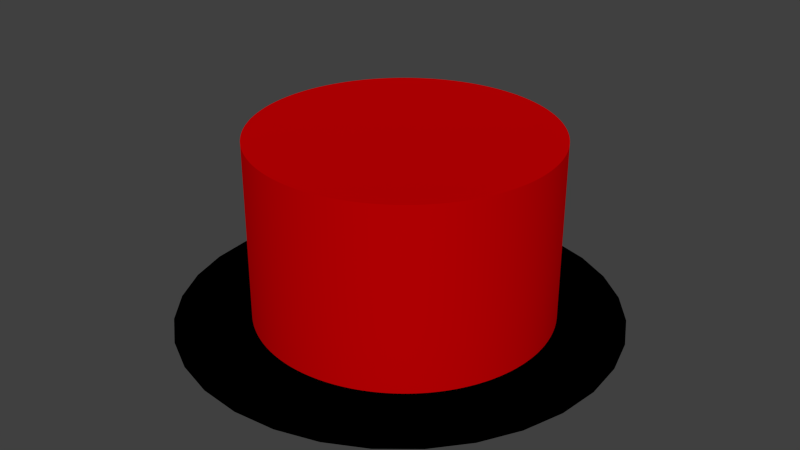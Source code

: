 # Source: Red_button.blend  (saved by Blender 2.76.0; exported with 4.5.12 LTS)
import bpy
from mathutils import Matrix  # noqa: F401  (used for matrix-valued properties, if any)

bpy.ops.wm.read_factory_settings(use_empty=True)
scene = bpy.context.scene
scene.name = 'Scene'

# ---- collections
col_collection_1 = bpy.data.collections.new('Collection 1'); scene.collection.children.link(col_collection_1)

# ---- materials (node trees are filled in below, after node groups)
mat_material_001 = bpy.data.materials.new('Material.001')
mat_material_001.alpha_threshold = 0.0
mat_material_001.roughness = 0.5
mat_material_002 = bpy.data.materials.new('Material.002')
mat_material_002.alpha_threshold = 0.0
mat_material_002.roughness = 0.5

# ---- material node trees
mat_material_001.use_nodes = True; mat_material_001.node_tree.nodes.clear()
_N = mat_material_001.node_tree.nodes; _L = mat_material_001.node_tree.links
n0 = _N.new('ShaderNodeOutputMaterial'); n0.name = 'Material Output'; n0.location = (300, 300)
n1 = _N.new('ShaderNodeMixShader'); n1.name = 'Mix Shader'; n1.location = (10, 300)
n2 = _N.new('ShaderNodeBsdfDiffuse'); n2.name = 'Diffuse BSDF'; n2.location = (-190, 200)
n2.inputs[0].default_value = (0.8, 0.0, 0.0, 1.0)
n3 = _N.new('ShaderNodeBsdfAnisotropic'); n3.name = 'Glossy BSDF'; n3.location = (-190, 100)
n3.distribution = 'GGX'
n3.inputs[0].default_value = (0.8, 0.0, 0.003821, 1.0)
n3.inputs[1].default_value = 0.9526
_L.new(n1.outputs[0], n0.inputs[0])
_L.new(n2.outputs[0], n1.inputs[1])
_L.new(n3.outputs[0], n1.inputs[2])
n0.is_active_output = True
mat_material_002.use_nodes = True; mat_material_002.node_tree.nodes.clear()
_N = mat_material_002.node_tree.nodes; _L = mat_material_002.node_tree.links
n0 = _N.new('ShaderNodeOutputMaterial'); n0.name = 'Material Output'; n0.location = (300, 300)
n1 = _N.new('ShaderNodeBsdfDiffuse'); n1.name = 'Diffuse BSDF'; n1.location = (10, 300)
n1.inputs[0].default_value = (0.0, 0.0, 0.0, 1.0)
_L.new(n1.outputs[0], n0.inputs[0])
n0.is_active_output = True

# ---- world
world_world = bpy.data.worlds.new('World'); scene.world = world_world
world_world.color = (0.05088, 0.05088, 0.05088)
world_world.use_sun_shadow = False
world_world.sun_shadow_jitter_overblur = 0.0
world_world.cycles.sampling_method = 'MANUAL'
world_world.cycles.sample_map_resolution = 256

# ---- meshes
me_cylinder_003 = bpy.data.meshes.new('Cylinder.003')
me_cylinder_003.from_pydata([(0.0, 1.0, -1.0), (0.0, 1.0, 0.2204), (0.006283, 1.0, -1.0), (0.006283, 1.0, 0.2204), (0.01257, 0.9999, -1.0), (0.01257, 0.9999, 0.2204), (0.01885, 0.9998, -1.0), (0.01885, 0.9998, 0.2204), (0.02513, 0.9997, -1.0), (0.02513, 0.9997, 0.2204), (0.03141, 0.9995, -1.0), (0.03141, 0.9995, 0.2204), (0.03769, 0.9993, -1.0), (0.03769, 0.9993, 0.2204), (0.04397, 0.999, -1.0), (0.04397, 0.999, 0.2204), (0.05024, 0.9987, -1.0), (0.05024, 0.9987, 0.2204), (0.05652, 0.9984, -1.0), (0.05652, 0.9984, 0.2204), (0.06279, 0.998, -1.0), (0.06279, 0.998, 0.2204), (0.06906, 0.9976, -1.0), (0.06906, 0.9976, 0.2204), (0.07533, 0.9972, -1.0), (0.07533, 0.9972, 0.2204), (0.08159, 0.9967, -1.0), (0.08159, 0.9967, 0.2204), (0.08785, 0.9961, -1.0), (0.08785, 0.9961, 0.2204), (0.09411, 0.9956, -1.0), (0.09411, 0.9956, 0.2204), (0.1004, 0.995, -1.0), (0.1004, 0.995, 0.2204), (0.1066, 0.9943, -1.0), (0.1066, 0.9943, 0.2204), (0.1129, 0.9936, -1.0), (0.1129, 0.9936, 0.2204), (0.1191, 0.9929, -1.0), (0.1191, 0.9929, 0.2204), (0.1253, 0.9921, -1.0), (0.1253, 0.9921, 0.2204), (0.1316, 0.9913, -1.0), (0.1316, 0.9913, 0.2204), (0.1378, 0.9905, -1.0), (0.1378, 0.9905, 0.2204), (0.144, 0.9896, -1.0), (0.144, 0.9896, 0.2204), (0.1502, 0.9887, -1.0), (0.1502, 0.9887, 0.2204), (0.1564, 0.9877, -1.0), (0.1564, 0.9877, 0.2204), (0.1626, 0.9867, -1.0), (0.1626, 0.9867, 0.2204), (0.1688, 0.9856, -1.0), (0.1688, 0.9856, 0.2204), (0.175, 0.9846, -1.0), (0.175, 0.9846, 0.2204), (0.1812, 0.9834, -1.0), (0.1812, 0.9834, 0.2204), (0.1874, 0.9823, -1.0), (0.1874, 0.9823, 0.2204), (0.1935, 0.9811, -1.0), (0.1935, 0.9811, 0.2204), (0.1997, 0.9799, -1.0), (0.1997, 0.9799, 0.2204), (0.2059, 0.9786, -1.0), (0.2059, 0.9786, 0.2204), (0.212, 0.9773, -1.0), (0.212, 0.9773, 0.2204), (0.2181, 0.9759, -1.0), (0.2181, 0.9759, 0.2204), (0.2243, 0.9745, -1.0), (0.2243, 0.9745, 0.2204), (0.2304, 0.9731, -1.0), (0.2304, 0.9731, 0.2204), (0.2365, 0.9716, -1.0), (0.2365, 0.9716, 0.2204), (0.2426, 0.9701, -1.0), (0.2426, 0.9701, 0.2204), (0.2487, 0.9686, -1.0), (0.2487, 0.9686, 0.2204), (0.2548, 0.967, -1.0), (0.2548, 0.967, 0.2204), (0.2608, 0.9654, -1.0), (0.2608, 0.9654, 0.2204), (0.2669, 0.9637, -1.0), (0.2669, 0.9637, 0.2204), (0.273, 0.962, -1.0), (0.273, 0.962, 0.2204), (0.279, 0.9603, -1.0), (0.279, 0.9603, 0.2204), (0.285, 0.9585, -1.0), (0.285, 0.9585, 0.2204), (0.291, 0.9567, -1.0), (0.291, 0.9567, 0.2204), (0.297, 0.9549, -1.0), (0.297, 0.9549, 0.2204), (0.303, 0.953, -1.0), (0.303, 0.953, 0.2204), (0.309, 0.9511, -1.0), (0.309, 0.9511, 0.2204), (0.315, 0.9491, -1.0), (0.315, 0.9491, 0.2204), (0.3209, 0.9471, -1.0), (0.3209, 0.9471, 0.2204), (0.3269, 0.9451, -1.0), (0.3269, 0.9451, 0.2204), (0.3328, 0.943, -1.0), (0.3328, 0.943, 0.2204), (0.3387, 0.9409, -1.0), (0.3387, 0.9409, 0.2204), (0.3446, 0.9387, -1.0), (0.3446, 0.9387, 0.2204), (0.3505, 0.9365, -1.0), (0.3505, 0.9365, 0.2204), (0.3564, 0.9343, -1.0), (0.3564, 0.9343, 0.2204), (0.3623, 0.9321, -1.0), (0.3623, 0.9321, 0.2204), (0.3681, 0.9298, -1.0), (0.3681, 0.9298, 0.2204), (0.374, 0.9274, -1.0), (0.374, 0.9274, 0.2204), (0.3798, 0.9251, -1.0), (0.3798, 0.9251, 0.2204), (0.3856, 0.9227, -1.0), (0.3856, 0.9227, 0.2204), (0.3914, 0.9202, -1.0), (0.3914, 0.9202, 0.2204), (0.3971, 0.9178, -1.0), (0.3971, 0.9178, 0.2204), (0.4029, 0.9152, -1.0), (0.4029, 0.9152, 0.2204), (0.4086, 0.9127, -1.0), (0.4086, 0.9127, 0.2204), (0.4144, 0.9101, -1.0), (0.4144, 0.9101, 0.2204), (0.4201, 0.9075, -1.0), (0.4201, 0.9075, 0.2204), (0.4258, 0.9048, -1.0), (0.4258, 0.9048, 0.2204), (0.4315, 0.9021, -1.0), (0.4315, 0.9021, 0.2204), (0.4371, 0.8994, -1.0), (0.4371, 0.8994, 0.2204), (0.4428, 0.8966, -1.0), (0.4428, 0.8966, 0.2204), (0.4484, 0.8938, -1.0), (0.4484, 0.8938, 0.2204), (0.454, 0.891, -1.0), (0.454, 0.891, 0.2204), (0.4596, 0.8881, -1.0), (0.4596, 0.8881, 0.2204), (0.4652, 0.8852, -1.0), (0.4652, 0.8852, 0.2204), (0.4707, 0.8823, -1.0), (0.4707, 0.8823, 0.2204), (0.4762, 0.8793, -1.0), (0.4762, 0.8793, 0.2204), (0.4818, 0.8763, -1.0), (0.4818, 0.8763, 0.2204), (0.4873, 0.8733, -1.0), (0.4873, 0.8733, 0.2204), (0.4927, 0.8702, -1.0), (0.4927, 0.8702, 0.2204), (0.4982, 0.8671, -1.0), (0.4982, 0.8671, 0.2204), (0.5036, 0.8639, -1.0), (0.5036, 0.8639, 0.2204), (0.509, 0.8607, -1.0), (0.509, 0.8607, 0.2204), (0.5144, 0.8575, -1.0), (0.5144, 0.8575, 0.2204), (0.5198, 0.8543, -1.0), (0.5198, 0.8543, 0.2204), (0.5252, 0.851, -1.0), (0.5252, 0.851, 0.2204), (0.5305, 0.8477, -1.0), (0.5305, 0.8477, 0.2204), (0.5358, 0.8443, -1.0), (0.5358, 0.8443, 0.2204), (0.5411, 0.8409, -1.0), (0.5411, 0.8409, 0.2204), (0.5464, 0.8375, -1.0), (0.5464, 0.8375, 0.2204), (0.5516, 0.8341, -1.0), (0.5516, 0.8341, 0.2204), (0.5569, 0.8306, -1.0), (0.5569, 0.8306, 0.2204), (0.5621, 0.8271, -1.0), (0.5621, 0.8271, 0.2204), (0.5673, 0.8235, -1.0), (0.5673, 0.8235, 0.2204), (0.5724, 0.82, -1.0), (0.5724, 0.82, 0.2204), (0.5776, 0.8163, -1.0), (0.5776, 0.8163, 0.2204), (0.5827, 0.8127, -1.0), (0.5827, 0.8127, 0.2204), (0.5878, 0.809, -1.0), (0.5878, 0.809, 0.2204), (0.5929, 0.8053, -1.0), (0.5929, 0.8053, 0.2204), (0.5979, 0.8016, -1.0), (0.5979, 0.8016, 0.2204), (0.6029, 0.7978, -1.0), (0.6029, 0.7978, 0.2204), (0.6079, 0.794, -1.0), (0.6079, 0.794, 0.2204), (0.6129, 0.7902, -1.0), (0.6129, 0.7902, 0.2204), (0.6179, 0.7863, -1.0), (0.6179, 0.7863, 0.2204), (0.6228, 0.7824, -1.0), (0.6228, 0.7824, 0.2204), (0.6277, 0.7785, -1.0), (0.6277, 0.7785, 0.2204), (0.6326, 0.7745, -1.0), (0.6326, 0.7745, 0.2204), (0.6374, 0.7705, -1.0), (0.6374, 0.7705, 0.2204), (0.6423, 0.7665, -1.0), (0.6423, 0.7665, 0.2204), (0.6471, 0.7624, -1.0), (0.6471, 0.7624, 0.2204), (0.6518, 0.7584, -1.0), (0.6518, 0.7584, 0.2204), (0.6566, 0.7543, -1.0), (0.6566, 0.7543, 0.2204), (0.6613, 0.7501, -1.0), (0.6613, 0.7501, 0.2204), (0.666, 0.7459, -1.0), (0.666, 0.7459, 0.2204), (0.6707, 0.7417, -1.0), (0.6707, 0.7417, 0.2204), (0.6753, 0.7375, -1.0), (0.6753, 0.7375, 0.2204), (0.68, 0.7333, -1.0), (0.68, 0.7333, 0.2204), (0.6845, 0.729, -1.0), (0.6845, 0.729, 0.2204), (0.6891, 0.7247, -1.0), (0.6891, 0.7247, 0.2204), (0.6937, 0.7203, -1.0), (0.6937, 0.7203, 0.2204), (0.6982, 0.7159, -1.0), (0.6982, 0.7159, 0.2204), (0.7026, 0.7115, -1.0), (0.7026, 0.7115, 0.2204), (0.7071, 0.7071, -1.0), (0.7071, 0.7071, 0.2204), (0.7115, 0.7027, -1.0), (0.7115, 0.7027, 0.2204), (0.7159, 0.6982, -1.0), (0.7159, 0.6982, 0.2204), (0.7203, 0.6937, -1.0), (0.7203, 0.6937, 0.2204), (0.7247, 0.6891, -1.0), (0.7247, 0.6891, 0.2204), (0.729, 0.6845, -1.0), (0.729, 0.6845, 0.2204), (0.7333, 0.68, -1.0), (0.7333, 0.68, 0.2204), (0.7375, 0.6753, -1.0), (0.7375, 0.6753, 0.2204), (0.7417, 0.6707, -1.0), (0.7417, 0.6707, 0.2204), (0.7459, 0.666, -1.0), (0.7459, 0.666, 0.2204), (0.7501, 0.6613, -1.0), (0.7501, 0.6613, 0.2204), (0.7543, 0.6566, -1.0), (0.7543, 0.6566, 0.2204), (0.7584, 0.6518, -1.0), (0.7584, 0.6518, 0.2204), (0.7624, 0.6471, -1.0), (0.7624, 0.6471, 0.2204), (0.7665, 0.6423, -1.0), (0.7665, 0.6423, 0.2204), (0.7705, 0.6374, -1.0), (0.7705, 0.6374, 0.2204), (0.7745, 0.6326, -1.0), (0.7745, 0.6326, 0.2204), (0.7785, 0.6277, -1.0), (0.7785, 0.6277, 0.2204), (0.7824, 0.6228, -1.0), (0.7824, 0.6228, 0.2204), (0.7863, 0.6179, -1.0), (0.7863, 0.6179, 0.2204), (0.7902, 0.6129, -1.0), (0.7902, 0.6129, 0.2204), (0.794, 0.6079, -1.0), (0.794, 0.6079, 0.2204), (0.7978, 0.6029, -1.0), (0.7978, 0.6029, 0.2204), (0.8016, 0.5979, -1.0), (0.8016, 0.5979, 0.2204), (0.8053, 0.5929, -1.0), (0.8053, 0.5929, 0.2204), (0.809, 0.5878, -1.0), (0.809, 0.5878, 0.2204), (0.8127, 0.5827, -1.0), (0.8127, 0.5827, 0.2204), (0.8163, 0.5776, -1.0), (0.8163, 0.5776, 0.2204), (0.82, 0.5724, -1.0), (0.82, 0.5724, 0.2204), (0.8235, 0.5673, -1.0), (0.8235, 0.5673, 0.2204), (0.8271, 0.5621, -1.0), (0.8271, 0.5621, 0.2204), (0.8306, 0.5569, -1.0), (0.8306, 0.5569, 0.2204), (0.8341, 0.5516, -1.0), (0.8341, 0.5516, 0.2204), (0.8375, 0.5464, -1.0), (0.8375, 0.5464, 0.2204), (0.8409, 0.5411, -1.0), (0.8409, 0.5411, 0.2204), (0.8443, 0.5358, -1.0), (0.8443, 0.5358, 0.2204), (0.8477, 0.5305, -1.0), (0.8477, 0.5305, 0.2204), (0.851, 0.5252, -1.0), (0.851, 0.5252, 0.2204), (0.8543, 0.5198, -1.0), (0.8543, 0.5198, 0.2204), (0.8575, 0.5144, -1.0), (0.8575, 0.5144, 0.2204), (0.8607, 0.509, -1.0), (0.8607, 0.509, 0.2204), (0.8639, 0.5036, -1.0), (0.8639, 0.5036, 0.2204), (0.8671, 0.4982, -1.0), (0.8671, 0.4982, 0.2204), (0.8702, 0.4927, -1.0), (0.8702, 0.4927, 0.2204), (0.8733, 0.4873, -1.0), (0.8733, 0.4873, 0.2204), (0.8763, 0.4818, -1.0), (0.8763, 0.4818, 0.2204), (0.8793, 0.4762, -1.0), (0.8793, 0.4762, 0.2204), (0.8823, 0.4707, -1.0), (0.8823, 0.4707, 0.2204), (0.8852, 0.4652, -1.0), (0.8852, 0.4652, 0.2204), (0.8881, 0.4596, -1.0), (0.8881, 0.4596, 0.2204), (0.891, 0.454, -1.0), (0.891, 0.454, 0.2204), (0.8938, 0.4484, -1.0), (0.8938, 0.4484, 0.2204), (0.8966, 0.4428, -1.0), (0.8966, 0.4428, 0.2204), (0.8994, 0.4371, -1.0), (0.8994, 0.4371, 0.2204), (0.9021, 0.4315, -1.0), (0.9021, 0.4315, 0.2204), (0.9048, 0.4258, -1.0), (0.9048, 0.4258, 0.2204), (0.9075, 0.4201, -1.0), (0.9075, 0.4201, 0.2204), (0.9101, 0.4144, -1.0), (0.9101, 0.4144, 0.2204), (0.9127, 0.4087, -1.0), (0.9127, 0.4087, 0.2204), (0.9152, 0.4029, -1.0), (0.9152, 0.4029, 0.2204), (0.9178, 0.3971, -1.0), (0.9178, 0.3971, 0.2204), (0.9202, 0.3914, -1.0), (0.9202, 0.3914, 0.2204), (0.9227, 0.3856, -1.0), (0.9227, 0.3856, 0.2204), (0.9251, 0.3798, -1.0), (0.9251, 0.3798, 0.2204), (0.9274, 0.374, -1.0), (0.9274, 0.374, 0.2204), (0.9298, 0.3681, -1.0), (0.9298, 0.3681, 0.2204), (0.9321, 0.3623, -1.0), (0.9321, 0.3623, 0.2204), (0.9343, 0.3564, -1.0), (0.9343, 0.3564, 0.2204), (0.9365, 0.3505, -1.0), (0.9365, 0.3505, 0.2204), (0.9387, 0.3446, -1.0), (0.9387, 0.3446, 0.2204), (0.9409, 0.3387, -1.0), (0.9409, 0.3387, 0.2204), (0.943, 0.3328, -1.0), (0.943, 0.3328, 0.2204), (0.9451, 0.3269, -1.0), (0.9451, 0.3269, 0.2204), (0.9471, 0.3209, -1.0), (0.9471, 0.3209, 0.2204), (0.9491, 0.315, -1.0), (0.9491, 0.315, 0.2204), (0.9511, 0.309, -1.0), (0.9511, 0.309, 0.2204), (0.953, 0.303, -1.0), (0.953, 0.303, 0.2204), (0.9549, 0.297, -1.0), (0.9549, 0.297, 0.2204), (0.9567, 0.291, -1.0), (0.9567, 0.291, 0.2204), (0.9585, 0.285, -1.0), (0.9585, 0.285, 0.2204), (0.9603, 0.279, -1.0), (0.9603, 0.279, 0.2204), (0.962, 0.273, -1.0), (0.962, 0.273, 0.2204), (0.9637, 0.2669, -1.0), (0.9637, 0.2669, 0.2204), (0.9654, 0.2608, -1.0), (0.9654, 0.2608, 0.2204), (0.967, 0.2548, -1.0), (0.967, 0.2548, 0.2204), (0.9686, 0.2487, -1.0), (0.9686, 0.2487, 0.2204), (0.9701, 0.2426, -1.0), (0.9701, 0.2426, 0.2204), (0.9716, 0.2365, -1.0), (0.9716, 0.2365, 0.2204), (0.9731, 0.2304, -1.0), (0.9731, 0.2304, 0.2204), (0.9745, 0.2243, -1.0), (0.9745, 0.2243, 0.2204), (0.9759, 0.2181, -1.0), (0.9759, 0.2181, 0.2204), (0.9773, 0.212, -1.0), (0.9773, 0.212, 0.2204), (0.9786, 0.2059, -1.0), (0.9786, 0.2059, 0.2204), (0.9799, 0.1997, -1.0), (0.9799, 0.1997, 0.2204), (0.9811, 0.1936, -1.0), (0.9811, 0.1936, 0.2204), (0.9823, 0.1874, -1.0), (0.9823, 0.1874, 0.2204), (0.9834, 0.1812, -1.0), (0.9834, 0.1812, 0.2204), (0.9846, 0.175, -1.0), (0.9846, 0.175, 0.2204), (0.9856, 0.1688, -1.0), (0.9856, 0.1688, 0.2204), (0.9867, 0.1626, -1.0), (0.9867, 0.1626, 0.2204), (0.9877, 0.1564, -1.0), (0.9877, 0.1564, 0.2204), (0.9887, 0.1502, -1.0), (0.9887, 0.1502, 0.2204), (0.9896, 0.144, -1.0), (0.9896, 0.144, 0.2204), (0.9905, 0.1378, -1.0), (0.9905, 0.1378, 0.2204), (0.9913, 0.1316, -1.0), (0.9913, 0.1316, 0.2204), (0.9921, 0.1253, -1.0), (0.9921, 0.1253, 0.2204), (0.9929, 0.1191, -1.0), (0.9929, 0.1191, 0.2204), (0.9936, 0.1129, -1.0), (0.9936, 0.1129, 0.2204), (0.9943, 0.1066, -1.0), (0.9943, 0.1066, 0.2204), (0.995, 0.1004, -1.0), (0.995, 0.1004, 0.2204), (0.9956, 0.09411, -1.0), (0.9956, 0.09411, 0.2204), (0.9961, 0.08785, -1.0), (0.9961, 0.08785, 0.2204), (0.9967, 0.08159, -1.0), (0.9967, 0.08159, 0.2204), (0.9972, 0.07533, -1.0), (0.9972, 0.07533, 0.2204), (0.9976, 0.06906, -1.0), (0.9976, 0.06906, 0.2204), (0.998, 0.06279, -1.0), (0.998, 0.06279, 0.2204), (0.9984, 0.05652, -1.0), (0.9984, 0.05652, 0.2204), (0.9987, 0.05025, -1.0), (0.9987, 0.05025, 0.2204), (0.999, 0.04397, -1.0), (0.999, 0.04397, 0.2204), (0.9993, 0.03769, -1.0), (0.9993, 0.03769, 0.2204), (0.9995, 0.03141, -1.0), (0.9995, 0.03141, 0.2204), (0.9997, 0.02513, -1.0), (0.9997, 0.02513, 0.2204), (0.9998, 0.01885, -1.0), (0.9998, 0.01885, 0.2204), (0.9999, 0.01257, -1.0), (0.9999, 0.01257, 0.2204), (1.0, 0.006287, -1.0), (1.0, 0.006287, 0.2204), (1.0, 3.413e-06, -1.0), (1.0, 3.413e-06, 0.2204), (1.0, -0.00628, -1.0), (1.0, -0.00628, 0.2204), (0.9999, -0.01256, -1.0), (0.9999, -0.01256, 0.2204), (0.9998, -0.01884, -1.0), (0.9998, -0.01884, 0.2204), (0.9997, -0.02513, -1.0), (0.9997, -0.02513, 0.2204), (0.9995, -0.03141, -1.0), (0.9995, -0.03141, 0.2204), (0.9993, -0.03769, -1.0), (0.9993, -0.03769, 0.2204), (0.999, -0.04396, -1.0), (0.999, -0.04396, 0.2204), (0.9987, -0.05024, -1.0), (0.9987, -0.05024, 0.2204), (0.9984, -0.05651, -1.0), (0.9984, -0.05651, 0.2204), (0.998, -0.06279, -1.0), (0.998, -0.06279, 0.2204), (0.9976, -0.06906, -1.0), (0.9976, -0.06906, 0.2204), (0.9972, -0.07532, -1.0), (0.9972, -0.07532, 0.2204), (0.9967, -0.08159, -1.0), (0.9967, -0.08159, 0.2204), (0.9961, -0.08785, -1.0), (0.9961, -0.08785, 0.2204), (0.9956, -0.0941, -1.0), (0.9956, -0.0941, 0.2204), (0.995, -0.1004, -1.0), (0.995, -0.1004, 0.2204), (0.9943, -0.1066, -1.0), (0.9943, -0.1066, 0.2204), (0.9936, -0.1129, -1.0), (0.9936, -0.1129, 0.2204), (0.9929, -0.1191, -1.0), (0.9929, -0.1191, 0.2204), (0.9921, -0.1253, -1.0), (0.9921, -0.1253, 0.2204), (0.9913, -0.1316, -1.0), (0.9913, -0.1316, 0.2204), (0.9905, -0.1378, -1.0), (0.9905, -0.1378, 0.2204), (0.9896, -0.144, -1.0), (0.9896, -0.144, 0.2204), (0.9887, -0.1502, -1.0), (0.9887, -0.1502, 0.2204), (0.9877, -0.1564, -1.0), (0.9877, -0.1564, 0.2204), (0.9867, -0.1626, -1.0), (0.9867, -0.1626, 0.2204), (0.9856, -0.1688, -1.0), (0.9856, -0.1688, 0.2204), (0.9846, -0.175, -1.0), (0.9846, -0.175, 0.2204), (0.9834, -0.1812, -1.0), (0.9834, -0.1812, 0.2204), (0.9823, -0.1874, -1.0), (0.9823, -0.1874, 0.2204), (0.9811, -0.1935, -1.0), (0.9811, -0.1935, 0.2204), (0.9799, -0.1997, -1.0), (0.9799, -0.1997, 0.2204), (0.9786, -0.2059, -1.0), (0.9786, -0.2059, 0.2204), (0.9773, -0.212, -1.0), (0.9773, -0.212, 0.2204), (0.9759, -0.2181, -1.0), (0.9759, -0.2181, 0.2204), (0.9745, -0.2243, -1.0), (0.9745, -0.2243, 0.2204), (0.9731, -0.2304, -1.0), (0.9731, -0.2304, 0.2204), (0.9716, -0.2365, -1.0), (0.9716, -0.2365, 0.2204), (0.9701, -0.2426, -1.0), (0.9701, -0.2426, 0.2204), (0.9686, -0.2487, -1.0), (0.9686, -0.2487, 0.2204), (0.967, -0.2548, -1.0), (0.967, -0.2548, 0.2204), (0.9654, -0.2608, -1.0), (0.9654, -0.2608, 0.2204), (0.9637, -0.2669, -1.0), (0.9637, -0.2669, 0.2204), (0.962, -0.2729, -1.0), (0.962, -0.2729, 0.2204), (0.9603, -0.279, -1.0), (0.9603, -0.279, 0.2204), (0.9585, -0.285, -1.0), (0.9585, -0.285, 0.2204), (0.9567, -0.291, -1.0), (0.9567, -0.291, 0.2204), (0.9549, -0.297, -1.0), (0.9549, -0.297, 0.2204), (0.953, -0.303, -1.0), (0.953, -0.303, 0.2204), (0.9511, -0.309, -1.0), (0.9511, -0.309, 0.2204), (0.9491, -0.315, -1.0), (0.9491, -0.315, 0.2204), (0.9471, -0.3209, -1.0), (0.9471, -0.3209, 0.2204), (0.9451, -0.3269, -1.0), (0.9451, -0.3269, 0.2204), (0.943, -0.3328, -1.0), (0.943, -0.3328, 0.2204), (0.9409, -0.3387, -1.0), (0.9409, -0.3387, 0.2204), (0.9387, -0.3446, -1.0), (0.9387, -0.3446, 0.2204), (0.9366, -0.3505, -1.0), (0.9366, -0.3505, 0.2204), (0.9343, -0.3564, -1.0), (0.9343, -0.3564, 0.2204), (0.9321, -0.3623, -1.0), (0.9321, -0.3623, 0.2204), (0.9298, -0.3681, -1.0), (0.9298, -0.3681, 0.2204), (0.9274, -0.374, -1.0), (0.9274, -0.374, 0.2204), (0.9251, -0.3798, -1.0), (0.9251, -0.3798, 0.2204), (0.9227, -0.3856, -1.0), (0.9227, -0.3856, 0.2204), (0.9202, -0.3914, -1.0), (0.9202, -0.3914, 0.2204), (0.9178, -0.3971, -1.0), (0.9178, -0.3971, 0.2204), (0.9152, -0.4029, -1.0), (0.9152, -0.4029, 0.2204), (0.9127, -0.4086, -1.0), (0.9127, -0.4086, 0.2204), (0.9101, -0.4144, -1.0), (0.9101, -0.4144, 0.2204), (0.9075, -0.4201, -1.0), (0.9075, -0.4201, 0.2204), (0.9048, -0.4258, -1.0), (0.9048, -0.4258, 0.2204), (0.9021, -0.4315, -1.0), (0.9021, -0.4315, 0.2204), (0.8994, -0.4371, -1.0), (0.8994, -0.4371, 0.2204), (0.8966, -0.4428, -1.0), (0.8966, -0.4428, 0.2204), (0.8938, -0.4484, -1.0), (0.8938, -0.4484, 0.2204), (0.891, -0.454, -1.0), (0.891, -0.454, 0.2204), (0.8881, -0.4596, -1.0), (0.8881, -0.4596, 0.2204), (0.8852, -0.4651, -1.0), (0.8852, -0.4651, 0.2204), (0.8823, -0.4707, -1.0), (0.8823, -0.4707, 0.2204), (0.8793, -0.4762, -1.0), (0.8793, -0.4762, 0.2204), (0.8763, -0.4818, -1.0), (0.8763, -0.4818, 0.2204), (0.8733, -0.4872, -1.0), (0.8733, -0.4872, 0.2204), (0.8702, -0.4927, -1.0), (0.8702, -0.4927, 0.2204), (0.8671, -0.4982, -1.0), (0.8671, -0.4982, 0.2204), (0.8639, -0.5036, -1.0), (0.8639, -0.5036, 0.2204), (0.8607, -0.509, -1.0), (0.8607, -0.509, 0.2204), (0.8575, -0.5144, -1.0), (0.8575, -0.5144, 0.2204), (0.8543, -0.5198, -1.0), (0.8543, -0.5198, 0.2204), (0.851, -0.5252, -1.0), (0.851, -0.5252, 0.2204), (0.8477, -0.5305, -1.0), (0.8477, -0.5305, 0.2204), (0.8443, -0.5358, -1.0), (0.8443, -0.5358, 0.2204), (0.8409, -0.5411, -1.0), (0.8409, -0.5411, 0.2204), (0.8375, -0.5464, -1.0), (0.8375, -0.5464, 0.2204), (0.8341, -0.5516, -1.0), (0.8341, -0.5516, 0.2204), (0.8306, -0.5569, -1.0), (0.8306, -0.5569, 0.2204), (0.8271, -0.5621, -1.0), (0.8271, -0.5621, 0.2204), (0.8235, -0.5673, -1.0), (0.8235, -0.5673, 0.2204), (0.82, -0.5724, -1.0), (0.82, -0.5724, 0.2204), (0.8163, -0.5776, -1.0), (0.8163, -0.5776, 0.2204), (0.8127, -0.5827, -1.0), (0.8127, -0.5827, 0.2204), (0.809, -0.5878, -1.0), (0.809, -0.5878, 0.2204), (0.8053, -0.5929, -1.0), (0.8053, -0.5929, 0.2204), (0.8016, -0.5979, -1.0), (0.8016, -0.5979, 0.2204), (0.7978, -0.6029, -1.0), (0.7978, -0.6029, 0.2204), (0.794, -0.6079, -1.0), (0.794, -0.6079, 0.2204), (0.7902, -0.6129, -1.0), (0.7902, -0.6129, 0.2204), (0.7863, -0.6179, -1.0), (0.7863, -0.6179, 0.2204), (0.7824, -0.6228, -1.0), (0.7824, -0.6228, 0.2204), (0.7785, -0.6277, -1.0), (0.7785, -0.6277, 0.2204), (0.7745, -0.6326, -1.0), (0.7745, -0.6326, 0.2204), (0.7705, -0.6374, -1.0), (0.7705, -0.6374, 0.2204), (0.7665, -0.6423, -1.0), (0.7665, -0.6423, 0.2204), (0.7624, -0.6471, -1.0), (0.7624, -0.6471, 0.2204), (0.7584, -0.6518, -1.0), (0.7584, -0.6518, 0.2204), (0.7543, -0.6566, -1.0), (0.7543, -0.6566, 0.2204), (0.7501, -0.6613, -1.0), (0.7501, -0.6613, 0.2204), (0.7459, -0.666, -1.0), (0.7459, -0.666, 0.2204), (0.7417, -0.6707, -1.0), (0.7417, -0.6707, 0.2204), (0.7375, -0.6753, -1.0), (0.7375, -0.6753, 0.2204), (0.7333, -0.68, -1.0), (0.7333, -0.68, 0.2204), (0.729, -0.6845, -1.0), (0.729, -0.6845, 0.2204), (0.7247, -0.6891, -1.0), (0.7247, -0.6891, 0.2204), (0.7203, -0.6937, -1.0), (0.7203, -0.6937, 0.2204), (0.7159, -0.6982, -1.0), (0.7159, -0.6982, 0.2204), (0.7115, -0.7027, -1.0), (0.7115, -0.7027, 0.2204), (0.7071, -0.7071, -1.0), (0.7071, -0.7071, 0.2204), (0.7026, -0.7115, -1.0), (0.7026, -0.7115, 0.2204), (0.6982, -0.7159, -1.0), (0.6982, -0.7159, 0.2204), (0.6937, -0.7203, -1.0), (0.6937, -0.7203, 0.2204), (0.6891, -0.7247, -1.0), (0.6891, -0.7247, 0.2204), (0.6845, -0.729, -1.0), (0.6845, -0.729, 0.2204), (0.68, -0.7333, -1.0), (0.68, -0.7333, 0.2204), (0.6753, -0.7375, -1.0), (0.6753, -0.7375, 0.2204), (0.6707, -0.7417, -1.0), (0.6707, -0.7417, 0.2204), (0.666, -0.7459, -1.0), (0.666, -0.7459, 0.2204), (0.6613, -0.7501, -1.0), (0.6613, -0.7501, 0.2204), (0.6566, -0.7543, -1.0), (0.6566, -0.7543, 0.2204), (0.6518, -0.7584, -1.0), (0.6518, -0.7584, 0.2204), (0.6471, -0.7624, -1.0), (0.6471, -0.7624, 0.2204), (0.6423, -0.7665, -1.0), (0.6423, -0.7665, 0.2204), (0.6374, -0.7705, -1.0), (0.6374, -0.7705, 0.2204), (0.6326, -0.7745, -1.0), (0.6326, -0.7745, 0.2204), (0.6277, -0.7785, -1.0), (0.6277, -0.7785, 0.2204), (0.6228, -0.7824, -1.0), (0.6228, -0.7824, 0.2204), (0.6179, -0.7863, -1.0), (0.6179, -0.7863, 0.2204), (0.6129, -0.7902, -1.0), (0.6129, -0.7902, 0.2204), (0.6079, -0.794, -1.0), (0.6079, -0.794, 0.2204), (0.6029, -0.7978, -1.0), (0.6029, -0.7978, 0.2204), (0.5979, -0.8016, -1.0), (0.5979, -0.8016, 0.2204), (0.5929, -0.8053, -1.0), (0.5929, -0.8053, 0.2204), (0.5878, -0.809, -1.0), (0.5878, -0.809, 0.2204), (0.5827, -0.8127, -1.0), (0.5827, -0.8127, 0.2204), (0.5776, -0.8163, -1.0), (0.5776, -0.8163, 0.2204), (0.5724, -0.82, -1.0), (0.5724, -0.82, 0.2204), (0.5673, -0.8235, -1.0), (0.5673, -0.8235, 0.2204), (0.5621, -0.8271, -1.0), (0.5621, -0.8271, 0.2204), (0.5569, -0.8306, -1.0), (0.5569, -0.8306, 0.2204), (0.5516, -0.8341, -1.0), (0.5516, -0.8341, 0.2204), (0.5464, -0.8375, -1.0), (0.5464, -0.8375, 0.2204), (0.5411, -0.8409, -1.0), (0.5411, -0.8409, 0.2204), (0.5358, -0.8443, -1.0), (0.5358, -0.8443, 0.2204), (0.5305, -0.8477, -1.0), (0.5305, -0.8477, 0.2204), (0.5252, -0.851, -1.0), (0.5252, -0.851, 0.2204), (0.5198, -0.8543, -1.0), (0.5198, -0.8543, 0.2204), (0.5144, -0.8575, -1.0), (0.5144, -0.8575, 0.2204), (0.509, -0.8607, -1.0), (0.509, -0.8607, 0.2204), (0.5036, -0.8639, -1.0), (0.5036, -0.8639, 0.2204), (0.4982, -0.8671, -1.0), (0.4982, -0.8671, 0.2204), (0.4927, -0.8702, -1.0), (0.4927, -0.8702, 0.2204), (0.4872, -0.8733, -1.0), (0.4872, -0.8733, 0.2204), (0.4817, -0.8763, -1.0), (0.4817, -0.8763, 0.2204), (0.4762, -0.8793, -1.0), (0.4762, -0.8793, 0.2204), (0.4707, -0.8823, -1.0), (0.4707, -0.8823, 0.2204), (0.4651, -0.8852, -1.0), (0.4651, -0.8852, 0.2204), (0.4596, -0.8881, -1.0), (0.4596, -0.8881, 0.2204), (0.454, -0.891, -1.0), (0.454, -0.891, 0.2204), (0.4484, -0.8938, -1.0), (0.4484, -0.8938, 0.2204), (0.4428, -0.8966, -1.0), (0.4428, -0.8966, 0.2204), (0.4371, -0.8994, -1.0), (0.4371, -0.8994, 0.2204), (0.4315, -0.9021, -1.0), (0.4315, -0.9021, 0.2204), (0.4258, -0.9048, -1.0), (0.4258, -0.9048, 0.2204), (0.4201, -0.9075, -1.0), (0.4201, -0.9075, 0.2204), (0.4144, -0.9101, -1.0), (0.4144, -0.9101, 0.2204), (0.4086, -0.9127, -1.0), (0.4086, -0.9127, 0.2204), (0.4029, -0.9152, -1.0), (0.4029, -0.9152, 0.2204), (0.3971, -0.9178, -1.0), (0.3971, -0.9178, 0.2204), (0.3914, -0.9202, -1.0), (0.3914, -0.9202, 0.2204), (0.3856, -0.9227, -1.0), (0.3856, -0.9227, 0.2204), (0.3798, -0.9251, -1.0), (0.3798, -0.9251, 0.2204), (0.374, -0.9274, -1.0), (0.374, -0.9274, 0.2204), (0.3681, -0.9298, -1.0), (0.3681, -0.9298, 0.2204), (0.3623, -0.9321, -1.0), (0.3623, -0.9321, 0.2204), (0.3564, -0.9343, -1.0), (0.3564, -0.9343, 0.2204), (0.3505, -0.9366, -1.0), (0.3505, -0.9366, 0.2204), (0.3446, -0.9387, -1.0), (0.3446, -0.9387, 0.2204), (0.3387, -0.9409, -1.0), (0.3387, -0.9409, 0.2204), (0.3328, -0.943, -1.0), (0.3328, -0.943, 0.2204), (0.3269, -0.9451, -1.0), (0.3269, -0.9451, 0.2204), (0.3209, -0.9471, -1.0), (0.3209, -0.9471, 0.2204), (0.315, -0.9491, -1.0), (0.315, -0.9491, 0.2204), (0.309, -0.9511, -1.0), (0.309, -0.9511, 0.2204), (0.303, -0.953, -1.0), (0.303, -0.953, 0.2204), (0.297, -0.9549, -1.0), (0.297, -0.9549, 0.2204), (0.291, -0.9567, -1.0), (0.291, -0.9567, 0.2204), (0.285, -0.9585, -1.0), (0.285, -0.9585, 0.2204), (0.279, -0.9603, -1.0), (0.279, -0.9603, 0.2204), (0.2729, -0.962, -1.0), (0.2729, -0.962, 0.2204), (0.2669, -0.9637, -1.0), (0.2669, -0.9637, 0.2204), (0.2608, -0.9654, -1.0), (0.2608, -0.9654, 0.2204), (0.2548, -0.967, -1.0), (0.2548, -0.967, 0.2204), (0.2487, -0.9686, -1.0), (0.2487, -0.9686, 0.2204), (0.2426, -0.9701, -1.0), (0.2426, -0.9701, 0.2204), (0.2365, -0.9716, -1.0), (0.2365, -0.9716, 0.2204), (0.2304, -0.9731, -1.0), (0.2304, -0.9731, 0.2204), (0.2243, -0.9745, -1.0), (0.2243, -0.9745, 0.2204), (0.2181, -0.9759, -1.0), (0.2181, -0.9759, 0.2204), (0.212, -0.9773, -1.0), (0.212, -0.9773, 0.2204), (0.2059, -0.9786, -1.0), (0.2059, -0.9786, 0.2204), (0.1997, -0.9799, -1.0), (0.1997, -0.9799, 0.2204), (0.1935, -0.9811, -1.0), (0.1935, -0.9811, 0.2204), (0.1874, -0.9823, -1.0), (0.1874, -0.9823, 0.2204), (0.1812, -0.9834, -1.0), (0.1812, -0.9834, 0.2204), (0.175, -0.9846, -1.0), (0.175, -0.9846, 0.2204), (0.1688, -0.9856, -1.0), (0.1688, -0.9856, 0.2204), (0.1626, -0.9867, -1.0), (0.1626, -0.9867, 0.2204), (0.1564, -0.9877, -1.0), (0.1564, -0.9877, 0.2204), (0.1502, -0.9887, -1.0), (0.1502, -0.9887, 0.2204), (0.144, -0.9896, -1.0), (0.144, -0.9896, 0.2204), (0.1378, -0.9905, -1.0), (0.1378, -0.9905, 0.2204), (0.1316, -0.9913, -1.0), (0.1316, -0.9913, 0.2204), (0.1253, -0.9921, -1.0), (0.1253, -0.9921, 0.2204), (0.1191, -0.9929, -1.0), (0.1191, -0.9929, 0.2204), (0.1128, -0.9936, -1.0), (0.1128, -0.9936, 0.2204), (0.1066, -0.9943, -1.0), (0.1066, -0.9943, 0.2204), (0.1004, -0.995, -1.0), (0.1004, -0.995, 0.2204), (0.0941, -0.9956, -1.0), (0.0941, -0.9956, 0.2204), (0.08784, -0.9961, -1.0), (0.08784, -0.9961, 0.2204), (0.08158, -0.9967, -1.0), (0.08158, -0.9967, 0.2204), (0.07532, -0.9972, -1.0), (0.07532, -0.9972, 0.2204), (0.06905, -0.9976, -1.0), (0.06905, -0.9976, 0.2204), (0.06278, -0.998, -1.0), (0.06278, -0.998, 0.2204), (0.05651, -0.9984, -1.0), (0.05651, -0.9984, 0.2204), (0.05023, -0.9987, -1.0), (0.05023, -0.9987, 0.2204), (0.04396, -0.999, -1.0), (0.04396, -0.999, 0.2204), (0.03768, -0.9993, -1.0), (0.03768, -0.9993, 0.2204), (0.0314, -0.9995, -1.0), (0.0314, -0.9995, 0.2204), (0.02512, -0.9997, -1.0), (0.02512, -0.9997, 0.2204), (0.01884, -0.9998, -1.0), (0.01884, -0.9998, 0.2204), (0.01255, -0.9999, -1.0), (0.01255, -0.9999, 0.2204), (0.00627, -1.0, -1.0), (0.00627, -1.0, 0.2204), (-1.296e-05, -1.0, -1.0), (-1.296e-05, -1.0, 0.2204), (-0.006296, -1.0, -1.0), (-0.006296, -1.0, 0.2204), (-0.01258, -0.9999, -1.0), (-0.01258, -0.9999, 0.2204), (-0.01886, -0.9998, -1.0), (-0.01886, -0.9998, 0.2204), (-0.02514, -0.9997, -1.0), (-0.02514, -0.9997, 0.2204), (-0.03142, -0.9995, -1.0), (-0.03142, -0.9995, 0.2204), (-0.0377, -0.9993, -1.0), (-0.0377, -0.9993, 0.2204), (-0.04398, -0.999, -1.0), (-0.04398, -0.999, 0.2204), (-0.05026, -0.9987, -1.0), (-0.05026, -0.9987, 0.2204), (-0.05653, -0.9984, -1.0), (-0.05653, -0.9984, 0.2204), (-0.0628, -0.998, -1.0), (-0.0628, -0.998, 0.2204), (-0.06907, -0.9976, -1.0), (-0.06907, -0.9976, 0.2204), (-0.07534, -0.9972, -1.0), (-0.07534, -0.9972, 0.2204), (-0.0816, -0.9967, -1.0), (-0.0816, -0.9967, 0.2204), (-0.08787, -0.9961, -1.0), (-0.08787, -0.9961, 0.2204), (-0.09412, -0.9956, -1.0), (-0.09412, -0.9956, 0.2204), (-0.1004, -0.9949, -1.0), (-0.1004, -0.9949, 0.2204), (-0.1066, -0.9943, -1.0), (-0.1066, -0.9943, 0.2204), (-0.1129, -0.9936, -1.0), (-0.1129, -0.9936, 0.2204), (-0.1191, -0.9929, -1.0), (-0.1191, -0.9929, 0.2204), (-0.1253, -0.9921, -1.0), (-0.1253, -0.9921, 0.2204), (-0.1316, -0.9913, -1.0), (-0.1316, -0.9913, 0.2204), (-0.1378, -0.9905, -1.0), (-0.1378, -0.9905, 0.2204), (-0.144, -0.9896, -1.0), (-0.144, -0.9896, 0.2204), (-0.1502, -0.9886, -1.0), (-0.1502, -0.9886, 0.2204), (-0.1564, -0.9877, -1.0), (-0.1564, -0.9877, 0.2204), (-0.1627, -0.9867, -1.0), (-0.1627, -0.9867, 0.2204), (-0.1688, -0.9856, -1.0), (-0.1688, -0.9856, 0.2204), (-0.175, -0.9846, -1.0), (-0.175, -0.9846, 0.2204), (-0.1812, -0.9834, -1.0), (-0.1812, -0.9834, 0.2204), (-0.1874, -0.9823, -1.0), (-0.1874, -0.9823, 0.2204), (-0.1936, -0.9811, -1.0), (-0.1936, -0.9811, 0.2204), (-0.1997, -0.9799, -1.0), (-0.1997, -0.9799, 0.2204), (-0.2059, -0.9786, -1.0), (-0.2059, -0.9786, 0.2204), (-0.212, -0.9773, -1.0), (-0.212, -0.9773, 0.2204), (-0.2182, -0.9759, -1.0), (-0.2182, -0.9759, 0.2204), (-0.2243, -0.9745, -1.0), (-0.2243, -0.9745, 0.2204), (-0.2304, -0.9731, -1.0), (-0.2304, -0.9731, 0.2204), (-0.2365, -0.9716, -1.0), (-0.2365, -0.9716, 0.2204), (-0.2426, -0.9701, -1.0), (-0.2426, -0.9701, 0.2204), (-0.2487, -0.9686, -1.0), (-0.2487, -0.9686, 0.2204), (-0.2548, -0.967, -1.0), (-0.2548, -0.967, 0.2204), (-0.2609, -0.9654, -1.0), (-0.2609, -0.9654, 0.2204), (-0.2669, -0.9637, -1.0), (-0.2669, -0.9637, 0.2204), (-0.273, -0.962, -1.0), (-0.273, -0.962, 0.2204), (-0.279, -0.9603, -1.0), (-0.279, -0.9603, 0.2204), (-0.285, -0.9585, -1.0), (-0.285, -0.9585, 0.2204), (-0.2911, -0.9567, -1.0), (-0.2911, -0.9567, 0.2204), (-0.2971, -0.9549, -1.0), (-0.2971, -0.9549, 0.2204), (-0.3031, -0.953, -1.0), (-0.3031, -0.953, 0.2204), (-0.309, -0.9511, -1.0), (-0.309, -0.9511, 0.2204), (-0.315, -0.9491, -1.0), (-0.315, -0.9491, 0.2204), (-0.321, -0.9471, -1.0), (-0.321, -0.9471, 0.2204), (-0.3269, -0.9451, -1.0), (-0.3269, -0.9451, 0.2204), (-0.3328, -0.943, -1.0), (-0.3328, -0.943, 0.2204), (-0.3388, -0.9409, -1.0), (-0.3388, -0.9409, 0.2204), (-0.3447, -0.9387, -1.0), (-0.3447, -0.9387, 0.2204), (-0.3506, -0.9365, -1.0), (-0.3506, -0.9365, 0.2204), (-0.3564, -0.9343, -1.0), (-0.3564, -0.9343, 0.2204), (-0.3623, -0.9321, -1.0), (-0.3623, -0.9321, 0.2204), (-0.3681, -0.9298, -1.0), (-0.3681, -0.9298, 0.2204), (-0.374, -0.9274, -1.0), (-0.374, -0.9274, 0.2204), (-0.3798, -0.9251, -1.0), (-0.3798, -0.9251, 0.2204), (-0.3856, -0.9227, -1.0), (-0.3856, -0.9227, 0.2204), (-0.3914, -0.9202, -1.0), (-0.3914, -0.9202, 0.2204), (-0.3972, -0.9177, -1.0), (-0.3972, -0.9177, 0.2204), (-0.4029, -0.9152, -1.0), (-0.4029, -0.9152, 0.2204), (-0.4087, -0.9127, -1.0), (-0.4087, -0.9127, 0.2204), (-0.4144, -0.9101, -1.0), (-0.4144, -0.9101, 0.2204), (-0.4201, -0.9075, -1.0), (-0.4201, -0.9075, 0.2204), (-0.4258, -0.9048, -1.0), (-0.4258, -0.9048, 0.2204), (-0.4315, -0.9021, -1.0), (-0.4315, -0.9021, 0.2204), (-0.4371, -0.8994, -1.0), (-0.4371, -0.8994, 0.2204), (-0.4428, -0.8966, -1.0), (-0.4428, -0.8966, 0.2204), (-0.4484, -0.8938, -1.0), (-0.4484, -0.8938, 0.2204), (-0.454, -0.891, -1.0), (-0.454, -0.891, 0.2204), (-0.4596, -0.8881, -1.0), (-0.4596, -0.8881, 0.2204), (-0.4652, -0.8852, -1.0), (-0.4652, -0.8852, 0.2204), (-0.4707, -0.8823, -1.0), (-0.4707, -0.8823, 0.2204), (-0.4763, -0.8793, -1.0), (-0.4763, -0.8793, 0.2204), (-0.4818, -0.8763, -1.0), (-0.4818, -0.8763, 0.2204), (-0.4873, -0.8733, -1.0), (-0.4873, -0.8733, 0.2204), (-0.4927, -0.8702, -1.0), (-0.4927, -0.8702, 0.2204), (-0.4982, -0.8671, -1.0), (-0.4982, -0.8671, 0.2204), (-0.5036, -0.8639, -1.0), (-0.5036, -0.8639, 0.2204), (-0.5091, -0.8607, -1.0), (-0.5091, -0.8607, 0.2204), (-0.5145, -0.8575, -1.0), (-0.5145, -0.8575, 0.2204), (-0.5198, -0.8543, -1.0), (-0.5198, -0.8543, 0.2204), (-0.5252, -0.851, -1.0), (-0.5252, -0.851, 0.2204), (-0.5305, -0.8477, -1.0), (-0.5305, -0.8477, 0.2204), (-0.5358, -0.8443, -1.0), (-0.5358, -0.8443, 0.2204), (-0.5411, -0.8409, -1.0), (-0.5411, -0.8409, 0.2204), (-0.5464, -0.8375, -1.0), (-0.5464, -0.8375, 0.2204), (-0.5517, -0.8341, -1.0), (-0.5517, -0.8341, 0.2204), (-0.5569, -0.8306, -1.0), (-0.5569, -0.8306, 0.2204), (-0.5621, -0.8271, -1.0), (-0.5621, -0.8271, 0.2204), (-0.5673, -0.8235, -1.0), (-0.5673, -0.8235, 0.2204), (-0.5725, -0.8199, -1.0), (-0.5725, -0.8199, 0.2204), (-0.5776, -0.8163, -1.0), (-0.5776, -0.8163, 0.2204), (-0.5827, -0.8127, -1.0), (-0.5827, -0.8127, 0.2204), (-0.5878, -0.809, -1.0), (-0.5878, -0.809, 0.2204), (-0.5929, -0.8053, -1.0), (-0.5929, -0.8053, 0.2204), (-0.5979, -0.8016, -1.0), (-0.5979, -0.8016, 0.2204), (-0.6029, -0.7978, -1.0), (-0.6029, -0.7978, 0.2204), (-0.6079, -0.794, -1.0), (-0.6079, -0.794, 0.2204), (-0.6129, -0.7901, -1.0), (-0.6129, -0.7901, 0.2204), (-0.6179, -0.7863, -1.0), (-0.6179, -0.7863, 0.2204), (-0.6228, -0.7824, -1.0), (-0.6228, -0.7824, 0.2204), (-0.6277, -0.7784, -1.0), (-0.6277, -0.7784, 0.2204), (-0.6326, -0.7745, -1.0), (-0.6326, -0.7745, 0.2204), (-0.6374, -0.7705, -1.0), (-0.6374, -0.7705, 0.2204), (-0.6423, -0.7665, -1.0), (-0.6423, -0.7665, 0.2204), (-0.6471, -0.7624, -1.0), (-0.6471, -0.7624, 0.2204), (-0.6519, -0.7583, -1.0), (-0.6519, -0.7583, 0.2204), (-0.6566, -0.7542, -1.0), (-0.6566, -0.7542, 0.2204), (-0.6613, -0.7501, -1.0), (-0.6613, -0.7501, 0.2204), (-0.666, -0.7459, -1.0), (-0.666, -0.7459, 0.2204), (-0.6707, -0.7417, -1.0), (-0.6707, -0.7417, 0.2204), (-0.6754, -0.7375, -1.0), (-0.6754, -0.7375, 0.2204), (-0.68, -0.7332, -1.0), (-0.68, -0.7332, 0.2204), (-0.6846, -0.729, -1.0), (-0.6846, -0.729, 0.2204), (-0.6891, -0.7246, -1.0), (-0.6891, -0.7246, 0.2204), (-0.6937, -0.7203, -1.0), (-0.6937, -0.7203, 0.2204), (-0.6982, -0.7159, -1.0), (-0.6982, -0.7159, 0.2204), (-0.7027, -0.7115, -1.0), (-0.7027, -0.7115, 0.2204), (-0.7071, -0.7071, -1.0), (-0.7071, -0.7071, 0.2204), (-0.7116, -0.7026, -1.0), (-0.7116, -0.7026, 0.2204), (-0.716, -0.6981, -1.0), (-0.716, -0.6981, 0.2204), (-0.7203, -0.6936, -1.0), (-0.7203, -0.6936, 0.2204), (-0.7247, -0.6891, -1.0), (-0.7247, -0.6891, 0.2204), (-0.729, -0.6845, -1.0), (-0.729, -0.6845, 0.2204), (-0.7333, -0.6799, -1.0), (-0.7333, -0.6799, 0.2204), (-0.7375, -0.6753, -1.0), (-0.7375, -0.6753, 0.2204), (-0.7418, -0.6707, -1.0), (-0.7418, -0.6707, 0.2204), (-0.746, -0.666, -1.0), (-0.746, -0.666, 0.2204), (-0.7501, -0.6613, -1.0), (-0.7501, -0.6613, 0.2204), (-0.7543, -0.6566, -1.0), (-0.7543, -0.6566, 0.2204), (-0.7584, -0.6518, -1.0), (-0.7584, -0.6518, 0.2204), (-0.7625, -0.647, -1.0), (-0.7625, -0.647, 0.2204), (-0.7665, -0.6422, -1.0), (-0.7665, -0.6422, 0.2204), (-0.7705, -0.6374, -1.0), (-0.7705, -0.6374, 0.2204), (-0.7745, -0.6325, -1.0), (-0.7745, -0.6325, 0.2204), (-0.7785, -0.6277, -1.0), (-0.7785, -0.6277, 0.2204), (-0.7824, -0.6228, -1.0), (-0.7824, -0.6228, 0.2204), (-0.7863, -0.6178, -1.0), (-0.7863, -0.6178, 0.2204), (-0.7902, -0.6129, -1.0), (-0.7902, -0.6129, 0.2204), (-0.794, -0.6079, -1.0), (-0.794, -0.6079, 0.2204), (-0.7978, -0.6029, -1.0), (-0.7978, -0.6029, 0.2204), (-0.8016, -0.5979, -1.0), (-0.8016, -0.5979, 0.2204), (-0.8053, -0.5928, -1.0), (-0.8053, -0.5928, 0.2204), (-0.809, -0.5878, -1.0), (-0.809, -0.5878, 0.2204), (-0.8127, -0.5827, -1.0), (-0.8127, -0.5827, 0.2204), (-0.8164, -0.5776, -1.0), (-0.8164, -0.5776, 0.2204), (-0.82, -0.5724, -1.0), (-0.82, -0.5724, 0.2204), (-0.8235, -0.5672, -1.0), (-0.8235, -0.5672, 0.2204), (-0.8271, -0.5621, -1.0), (-0.8271, -0.5621, 0.2204), (-0.8306, -0.5569, -1.0), (-0.8306, -0.5569, 0.2204), (-0.8341, -0.5516, -1.0), (-0.8341, -0.5516, 0.2204), (-0.8375, -0.5464, -1.0), (-0.8375, -0.5464, 0.2204), (-0.841, -0.5411, -1.0), (-0.841, -0.5411, 0.2204), (-0.8443, -0.5358, -1.0), (-0.8443, -0.5358, 0.2204), (-0.8477, -0.5305, -1.0), (-0.8477, -0.5305, 0.2204), (-0.851, -0.5252, -1.0), (-0.851, -0.5252, 0.2204), (-0.8543, -0.5198, -1.0), (-0.8543, -0.5198, 0.2204), (-0.8575, -0.5144, -1.0), (-0.8575, -0.5144, 0.2204), (-0.8608, -0.509, -1.0), (-0.8608, -0.509, 0.2204), (-0.8639, -0.5036, -1.0), (-0.8639, -0.5036, 0.2204), (-0.8671, -0.4982, -1.0), (-0.8671, -0.4982, 0.2204), (-0.8702, -0.4927, -1.0), (-0.8702, -0.4927, 0.2204), (-0.8733, -0.4872, -1.0), (-0.8733, -0.4872, 0.2204), (-0.8763, -0.4817, -1.0), (-0.8763, -0.4817, 0.2204), (-0.8793, -0.4762, -1.0), (-0.8793, -0.4762, 0.2204), (-0.8823, -0.4707, -1.0), (-0.8823, -0.4707, 0.2204), (-0.8852, -0.4651, -1.0), (-0.8852, -0.4651, 0.2204), (-0.8882, -0.4596, -1.0), (-0.8882, -0.4596, 0.2204), (-0.891, -0.454, -1.0), (-0.891, -0.454, 0.2204), (-0.8939, -0.4484, -1.0), (-0.8939, -0.4484, 0.2204), (-0.8967, -0.4427, -1.0), (-0.8967, -0.4427, 0.2204), (-0.8994, -0.4371, -1.0), (-0.8994, -0.4371, 0.2204), (-0.9021, -0.4314, -1.0), (-0.9021, -0.4314, 0.2204), (-0.9048, -0.4258, -1.0), (-0.9048, -0.4258, 0.2204), (-0.9075, -0.4201, -1.0), (-0.9075, -0.4201, 0.2204), (-0.9101, -0.4143, -1.0), (-0.9101, -0.4143, 0.2204), (-0.9127, -0.4086, -1.0), (-0.9127, -0.4086, 0.2204), (-0.9153, -0.4029, -1.0), (-0.9153, -0.4029, 0.2204), (-0.9178, -0.3971, -1.0), (-0.9178, -0.3971, 0.2204), (-0.9202, -0.3913, -1.0), (-0.9202, -0.3913, 0.2204), (-0.9227, -0.3856, -1.0), (-0.9227, -0.3856, 0.2204), (-0.9251, -0.3798, -1.0), (-0.9251, -0.3798, 0.2204), (-0.9275, -0.3739, -1.0), (-0.9275, -0.3739, 0.2204), (-0.9298, -0.3681, -1.0), (-0.9298, -0.3681, 0.2204), (-0.9321, -0.3622, -1.0), (-0.9321, -0.3622, 0.2204), (-0.9343, -0.3564, -1.0), (-0.9343, -0.3564, 0.2204), (-0.9366, -0.3505, -1.0), (-0.9366, -0.3505, 0.2204), (-0.9387, -0.3446, -1.0), (-0.9387, -0.3446, 0.2204), (-0.9409, -0.3387, -1.0), (-0.9409, -0.3387, 0.2204), (-0.943, -0.3328, -1.0), (-0.943, -0.3328, 0.2204), (-0.9451, -0.3269, -1.0), (-0.9451, -0.3269, 0.2204), (-0.9471, -0.3209, -1.0), (-0.9471, -0.3209, 0.2204), (-0.9491, -0.315, -1.0), (-0.9491, -0.315, 0.2204), (-0.9511, -0.309, -1.0), (-0.9511, -0.309, 0.2204), (-0.953, -0.303, -1.0), (-0.953, -0.303, 0.2204), (-0.9549, -0.297, -1.0), (-0.9549, -0.297, 0.2204), (-0.9567, -0.291, -1.0), (-0.9567, -0.291, 0.2204), (-0.9585, -0.285, -1.0), (-0.9585, -0.285, 0.2204), (-0.9603, -0.279, -1.0), (-0.9603, -0.279, 0.2204), (-0.962, -0.2729, -1.0), (-0.962, -0.2729, 0.2204), (-0.9637, -0.2669, -1.0), (-0.9637, -0.2669, 0.2204), (-0.9654, -0.2608, -1.0), (-0.9654, -0.2608, 0.2204), (-0.967, -0.2547, -1.0), (-0.967, -0.2547, 0.2204), (-0.9686, -0.2487, -1.0), (-0.9686, -0.2487, 0.2204), (-0.9701, -0.2426, -1.0), (-0.9701, -0.2426, 0.2204), (-0.9716, -0.2365, -1.0), (-0.9716, -0.2365, 0.2204), (-0.9731, -0.2304, -1.0), (-0.9731, -0.2304, 0.2204), (-0.9745, -0.2242, -1.0), (-0.9745, -0.2242, 0.2204), (-0.9759, -0.2181, -1.0), (-0.9759, -0.2181, 0.2204), (-0.9773, -0.212, -1.0), (-0.9773, -0.212, 0.2204), (-0.9786, -0.2058, -1.0), (-0.9786, -0.2058, 0.2204), (-0.9799, -0.1997, -1.0), (-0.9799, -0.1997, 0.2204), (-0.9811, -0.1935, -1.0), (-0.9811, -0.1935, 0.2204), (-0.9823, -0.1873, -1.0), (-0.9823, -0.1873, 0.2204), (-0.9835, -0.1812, -1.0), (-0.9835, -0.1812, 0.2204), (-0.9846, -0.175, -1.0), (-0.9846, -0.175, 0.2204), (-0.9857, -0.1688, -1.0), (-0.9857, -0.1688, 0.2204), (-0.9867, -0.1626, -1.0), (-0.9867, -0.1626, 0.2204), (-0.9877, -0.1564, -1.0), (-0.9877, -0.1564, 0.2204), (-0.9887, -0.1502, -1.0), (-0.9887, -0.1502, 0.2204), (-0.9896, -0.144, -1.0), (-0.9896, -0.144, 0.2204), (-0.9905, -0.1378, -1.0), (-0.9905, -0.1378, 0.2204), (-0.9913, -0.1315, -1.0), (-0.9913, -0.1315, 0.2204), (-0.9921, -0.1253, -1.0), (-0.9921, -0.1253, 0.2204), (-0.9929, -0.1191, -1.0), (-0.9929, -0.1191, 0.2204), (-0.9936, -0.1128, -1.0), (-0.9936, -0.1128, 0.2204), (-0.9943, -0.1066, -1.0), (-0.9943, -0.1066, 0.2204), (-0.995, -0.1003, -1.0), (-0.995, -0.1003, 0.2204), (-0.9956, -0.09407, -1.0), (-0.9956, -0.09407, 0.2204), (-0.9961, -0.08782, -1.0), (-0.9961, -0.08782, 0.2204), (-0.9967, -0.08155, -1.0), (-0.9967, -0.08155, 0.2204), (-0.9972, -0.07529, -1.0), (-0.9972, -0.07529, 0.2204), (-0.9976, -0.06902, -1.0), (-0.9976, -0.06902, 0.2204), (-0.998, -0.06275, -1.0), (-0.998, -0.06275, 0.2204), (-0.9984, -0.05648, -1.0), (-0.9984, -0.05648, 0.2204), (-0.9987, -0.05021, -1.0), (-0.9987, -0.05021, 0.2204), (-0.999, -0.04393, -1.0), (-0.999, -0.04393, 0.2204), (-0.9993, -0.03765, -1.0), (-0.9993, -0.03765, 0.2204), (-0.9995, -0.03137, -1.0), (-0.9995, -0.03137, 0.2204), (-0.9997, -0.02509, -1.0), (-0.9997, -0.02509, 0.2204), (-0.9998, -0.01881, -1.0), (-0.9998, -0.01881, 0.2204), (-0.9999, -0.01253, -1.0), (-0.9999, -0.01253, 0.2204), (-1.0, -0.006246, -1.0), (-1.0, -0.006246, 0.2204), (-1.0, 3.721e-05, -1.0), (-1.0, 3.721e-05, 0.2204), (-1.0, 0.00632, -1.0), (-1.0, 0.00632, 0.2204), (-0.9999, 0.0126, -1.0), (-0.9999, 0.0126, 0.2204), (-0.9998, 0.01889, -1.0), (-0.9998, 0.01889, 0.2204), (-0.9997, 0.02517, -1.0), (-0.9997, 0.02517, 0.2204), (-0.9995, 0.03145, -1.0), (-0.9995, 0.03145, 0.2204), (-0.9993, 0.03773, -1.0), (-0.9993, 0.03773, 0.2204), (-0.999, 0.04401, -1.0), (-0.999, 0.04401, 0.2204), (-0.9987, 0.05028, -1.0), (-0.9987, 0.05028, 0.2204), (-0.9984, 0.05656, -1.0), (-0.9984, 0.05656, 0.2204), (-0.998, 0.06283, -1.0), (-0.998, 0.06283, 0.2204), (-0.9976, 0.0691, -1.0), (-0.9976, 0.0691, 0.2204), (-0.9972, 0.07537, -1.0), (-0.9972, 0.07537, 0.2204), (-0.9967, 0.08163, -1.0), (-0.9967, 0.08163, 0.2204), (-0.9961, 0.08789, -1.0), (-0.9961, 0.08789, 0.2204), (-0.9956, 0.09415, -1.0), (-0.9956, 0.09415, 0.2204), (-0.9949, 0.1004, -1.0), (-0.9949, 0.1004, 0.2204), (-0.9943, 0.1066, -1.0), (-0.9943, 0.1066, 0.2204), (-0.9936, 0.1129, -1.0), (-0.9936, 0.1129, 0.2204), (-0.9929, 0.1191, -1.0), (-0.9929, 0.1191, 0.2204), (-0.9921, 0.1254, -1.0), (-0.9921, 0.1254, 0.2204), (-0.9913, 0.1316, -1.0), (-0.9913, 0.1316, 0.2204), (-0.9905, 0.1378, -1.0), (-0.9905, 0.1378, 0.2204), (-0.9896, 0.144, -1.0), (-0.9896, 0.144, 0.2204), (-0.9886, 0.1503, -1.0), (-0.9886, 0.1503, 0.2204), (-0.9877, 0.1565, -1.0), (-0.9877, 0.1565, 0.2204), (-0.9867, 0.1627, -1.0), (-0.9867, 0.1627, 0.2204), (-0.9856, 0.1689, -1.0), (-0.9856, 0.1689, 0.2204), (-0.9846, 0.1751, -1.0), (-0.9846, 0.1751, 0.2204), (-0.9834, 0.1812, -1.0), (-0.9834, 0.1812, 0.2204), (-0.9823, 0.1874, -1.0), (-0.9823, 0.1874, 0.2204), (-0.9811, 0.1936, -1.0), (-0.9811, 0.1936, 0.2204), (-0.9798, 0.1997, -1.0), (-0.9798, 0.1997, 0.2204), (-0.9786, 0.2059, -1.0), (-0.9786, 0.2059, 0.2204), (-0.9773, 0.212, -1.0), (-0.9773, 0.212, 0.2204), (-0.9759, 0.2182, -1.0), (-0.9759, 0.2182, 0.2204), (-0.9745, 0.2243, -1.0), (-0.9745, 0.2243, 0.2204), (-0.9731, 0.2304, -1.0), (-0.9731, 0.2304, 0.2204), (-0.9716, 0.2365, -1.0), (-0.9716, 0.2365, 0.2204), (-0.9701, 0.2426, -1.0), (-0.9701, 0.2426, 0.2204), (-0.9686, 0.2487, -1.0), (-0.9686, 0.2487, 0.2204), (-0.967, 0.2548, -1.0), (-0.967, 0.2548, 0.2204), (-0.9654, 0.2609, -1.0), (-0.9654, 0.2609, 0.2204), (-0.9637, 0.2669, -1.0), (-0.9637, 0.2669, 0.2204), (-0.962, 0.273, -1.0), (-0.962, 0.273, 0.2204), (-0.9603, 0.279, -1.0), (-0.9603, 0.279, 0.2204), (-0.9585, 0.2851, -1.0), (-0.9585, 0.2851, 0.2204), (-0.9567, 0.2911, -1.0), (-0.9567, 0.2911, 0.2204), (-0.9549, 0.2971, -1.0), (-0.9549, 0.2971, 0.2204), (-0.953, 0.3031, -1.0), (-0.953, 0.3031, 0.2204), (-0.951, 0.3091, -1.0), (-0.951, 0.3091, 0.2204), (-0.9491, 0.315, -1.0), (-0.9491, 0.315, 0.2204), (-0.9471, 0.321, -1.0), (-0.9471, 0.321, 0.2204), (-0.945, 0.3269, -1.0), (-0.945, 0.3269, 0.2204), (-0.943, 0.3329, -1.0), (-0.943, 0.3329, 0.2204), (-0.9409, 0.3388, -1.0), (-0.9409, 0.3388, 0.2204), (-0.9387, 0.3447, -1.0), (-0.9387, 0.3447, 0.2204), (-0.9365, 0.3506, -1.0), (-0.9365, 0.3506, 0.2204), (-0.9343, 0.3565, -1.0), (-0.9343, 0.3565, 0.2204), (-0.9321, 0.3623, -1.0), (-0.9321, 0.3623, 0.2204), (-0.9298, 0.3682, -1.0), (-0.9298, 0.3682, 0.2204), (-0.9274, 0.374, -1.0), (-0.9274, 0.374, 0.2204), (-0.9251, 0.3798, -1.0), (-0.9251, 0.3798, 0.2204), (-0.9227, 0.3856, -1.0), (-0.9227, 0.3856, 0.2204), (-0.9202, 0.3914, -1.0), (-0.9202, 0.3914, 0.2204), (-0.9177, 0.3972, -1.0), (-0.9177, 0.3972, 0.2204), (-0.9152, 0.4029, -1.0), (-0.9152, 0.4029, 0.2204), (-0.9127, 0.4087, -1.0), (-0.9127, 0.4087, 0.2204), (-0.9101, 0.4144, -1.0), (-0.9101, 0.4144, 0.2204), (-0.9075, 0.4201, -1.0), (-0.9075, 0.4201, 0.2204), (-0.9048, 0.4258, -1.0), (-0.9048, 0.4258, 0.2204), (-0.9021, 0.4315, -1.0), (-0.9021, 0.4315, 0.2204), (-0.8994, 0.4372, -1.0), (-0.8994, 0.4372, 0.2204), (-0.8966, 0.4428, -1.0), (-0.8966, 0.4428, 0.2204), (-0.8938, 0.4484, -1.0), (-0.8938, 0.4484, 0.2204), (-0.891, 0.454, -1.0), (-0.891, 0.454, 0.2204), (-0.8881, 0.4596, -1.0), (-0.8881, 0.4596, 0.2204), (-0.8852, 0.4652, -1.0), (-0.8852, 0.4652, 0.2204), (-0.8823, 0.4707, -1.0), (-0.8823, 0.4707, 0.2204), (-0.8793, 0.4763, -1.0), (-0.8793, 0.4763, 0.2204), (-0.8763, 0.4818, -1.0), (-0.8763, 0.4818, 0.2204), (-0.8732, 0.4873, -1.0), (-0.8732, 0.4873, 0.2204), (-0.8702, 0.4928, -1.0), (-0.8702, 0.4928, 0.2204), (-0.867, 0.4982, -1.0), (-0.867, 0.4982, 0.2204), (-0.8639, 0.5037, -1.0), (-0.8639, 0.5037, 0.2204), (-0.8607, 0.5091, -1.0), (-0.8607, 0.5091, 0.2204), (-0.8575, 0.5145, -1.0), (-0.8575, 0.5145, 0.2204), (-0.8543, 0.5199, -1.0), (-0.8543, 0.5199, 0.2204), (-0.851, 0.5252, -1.0), (-0.851, 0.5252, 0.2204), (-0.8477, 0.5306, -1.0), (-0.8477, 0.5306, 0.2204), (-0.8443, 0.5359, -1.0), (-0.8443, 0.5359, 0.2204), (-0.8409, 0.5412, -1.0), (-0.8409, 0.5412, 0.2204), (-0.8375, 0.5464, -1.0), (-0.8375, 0.5464, 0.2204), (-0.8341, 0.5517, -1.0), (-0.8341, 0.5517, 0.2204), (-0.8306, 0.5569, -1.0), (-0.8306, 0.5569, 0.2204), (-0.8271, 0.5621, -1.0), (-0.8271, 0.5621, 0.2204), (-0.8235, 0.5673, -1.0), (-0.8235, 0.5673, 0.2204), (-0.8199, 0.5725, -1.0), (-0.8199, 0.5725, 0.2204), (-0.8163, 0.5776, -1.0), (-0.8163, 0.5776, 0.2204), (-0.8127, 0.5827, -1.0), (-0.8127, 0.5827, 0.2204), (-0.809, 0.5878, -1.0), (-0.809, 0.5878, 0.2204), (-0.8053, 0.5929, -1.0), (-0.8053, 0.5929, 0.2204), (-0.8015, 0.5979, -1.0), (-0.8015, 0.5979, 0.2204), (-0.7978, 0.603, -1.0), (-0.7978, 0.603, 0.2204), (-0.794, 0.608, -1.0), (-0.794, 0.608, 0.2204), (-0.7901, 0.6129, -1.0), (-0.7901, 0.6129, 0.2204), (-0.7863, 0.6179, -1.0), (-0.7863, 0.6179, 0.2204), (-0.7824, 0.6228, -1.0), (-0.7824, 0.6228, 0.2204), (-0.7784, 0.6277, -1.0), (-0.7784, 0.6277, 0.2204), (-0.7745, 0.6326, -1.0), (-0.7745, 0.6326, 0.2204), (-0.7705, 0.6375, -1.0), (-0.7705, 0.6375, 0.2204), (-0.7665, 0.6423, -1.0), (-0.7665, 0.6423, 0.2204), (-0.7624, 0.6471, -1.0), (-0.7624, 0.6471, 0.2204), (-0.7583, 0.6519, -1.0), (-0.7583, 0.6519, 0.2204), (-0.7542, 0.6566, -1.0), (-0.7542, 0.6566, 0.2204), (-0.7501, 0.6613, -1.0), (-0.7501, 0.6613, 0.2204), (-0.7459, 0.666, -1.0), (-0.7459, 0.666, 0.2204), (-0.7417, 0.6707, -1.0), (-0.7417, 0.6707, 0.2204), (-0.7375, 0.6754, -1.0), (-0.7375, 0.6754, 0.2204), (-0.7332, 0.68, -1.0), (-0.7332, 0.68, 0.2204), (-0.7289, 0.6846, -1.0), (-0.7289, 0.6846, 0.2204), (-0.7246, 0.6891, -1.0), (-0.7246, 0.6891, 0.2204), (-0.7203, 0.6937, -1.0), (-0.7203, 0.6937, 0.2204), (-0.7159, 0.6982, -1.0), (-0.7159, 0.6982, 0.2204), (-0.7115, 0.7027, -1.0), (-0.7115, 0.7027, 0.2204), (-0.7071, 0.7071, -1.0), (-0.7071, 0.7071, 0.2204), (-0.7026, 0.7116, -1.0), (-0.7026, 0.7116, 0.2204), (-0.6981, 0.716, -1.0), (-0.6981, 0.716, 0.2204), (-0.6936, 0.7203, -1.0), (-0.6936, 0.7203, 0.2204), (-0.6891, 0.7247, -1.0), (-0.6891, 0.7247, 0.2204), (-0.6845, 0.729, -1.0), (-0.6845, 0.729, 0.2204), (-0.6799, 0.7333, -1.0), (-0.6799, 0.7333, 0.2204), (-0.6753, 0.7375, -1.0), (-0.6753, 0.7375, 0.2204), (-0.6706, 0.7418, -1.0), (-0.6706, 0.7418, 0.2204), (-0.666, 0.746, -1.0), (-0.666, 0.746, 0.2204), (-0.6613, 0.7501, -1.0), (-0.6613, 0.7501, 0.2204), (-0.6565, 0.7543, -1.0), (-0.6565, 0.7543, 0.2204), (-0.6518, 0.7584, -1.0), (-0.6518, 0.7584, 0.2204), (-0.647, 0.7625, -1.0), (-0.647, 0.7625, 0.2204), (-0.6422, 0.7665, -1.0), (-0.6422, 0.7665, 0.2204), (-0.6374, 0.7705, -1.0), (-0.6374, 0.7705, 0.2204), (-0.6325, 0.7745, -1.0), (-0.6325, 0.7745, 0.2204), (-0.6277, 0.7785, -1.0), (-0.6277, 0.7785, 0.2204), (-0.6227, 0.7824, -1.0), (-0.6227, 0.7824, 0.2204), (-0.6178, 0.7863, -1.0), (-0.6178, 0.7863, 0.2204), (-0.6129, 0.7902, -1.0), (-0.6129, 0.7902, 0.2204), (-0.6079, 0.794, -1.0), (-0.6079, 0.794, 0.2204), (-0.6029, 0.7978, -1.0), (-0.6029, 0.7978, 0.2204), (-0.5979, 0.8016, -1.0), (-0.5979, 0.8016, 0.2204), (-0.5928, 0.8053, -1.0), (-0.5928, 0.8053, 0.2204), (-0.5877, 0.809, -1.0), (-0.5877, 0.809, 0.2204), (-0.5826, 0.8127, -1.0), (-0.5826, 0.8127, 0.2204), (-0.5775, 0.8164, -1.0), (-0.5775, 0.8164, 0.2204), (-0.5724, 0.82, -1.0), (-0.5724, 0.82, 0.2204), (-0.5672, 0.8236, -1.0), (-0.5672, 0.8236, 0.2204), (-0.562, 0.8271, -1.0), (-0.562, 0.8271, 0.2204), (-0.5568, 0.8306, -1.0), (-0.5568, 0.8306, 0.2204), (-0.5516, 0.8341, -1.0), (-0.5516, 0.8341, 0.2204), (-0.5464, 0.8376, -1.0), (-0.5464, 0.8376, 0.2204), (-0.5411, 0.841, -1.0), (-0.5411, 0.841, 0.2204), (-0.5358, 0.8444, -1.0), (-0.5358, 0.8444, 0.2204), (-0.5305, 0.8477, -1.0), (-0.5305, 0.8477, 0.2204), (-0.5251, 0.851, -1.0), (-0.5251, 0.851, 0.2204), (-0.5198, 0.8543, -1.0), (-0.5198, 0.8543, 0.2204), (-0.5144, 0.8576, -1.0), (-0.5144, 0.8576, 0.2204), (-0.509, 0.8608, -1.0), (-0.509, 0.8608, 0.2204), (-0.5036, 0.864, -1.0), (-0.5036, 0.864, 0.2204), (-0.4981, 0.8671, -1.0), (-0.4981, 0.8671, 0.2204), (-0.4927, 0.8702, -1.0), (-0.4927, 0.8702, 0.2204), (-0.4872, 0.8733, -1.0), (-0.4872, 0.8733, 0.2204), (-0.4817, 0.8763, -1.0), (-0.4817, 0.8763, 0.2204), (-0.4762, 0.8793, -1.0), (-0.4762, 0.8793, 0.2204), (-0.4707, 0.8823, -1.0), (-0.4707, 0.8823, 0.2204), (-0.4651, 0.8853, -1.0), (-0.4651, 0.8853, 0.2204), (-0.4595, 0.8882, -1.0), (-0.4595, 0.8882, 0.2204), (-0.4539, 0.891, -1.0), (-0.4539, 0.891, 0.2204), (-0.4483, 0.8939, -1.0), (-0.4483, 0.8939, 0.2204), (-0.4427, 0.8967, -1.0), (-0.4427, 0.8967, 0.2204), (-0.4371, 0.8994, -1.0), (-0.4371, 0.8994, 0.2204), (-0.4314, 0.9022, -1.0), (-0.4314, 0.9022, 0.2204), (-0.4257, 0.9049, -1.0), (-0.4257, 0.9049, 0.2204), (-0.42, 0.9075, -1.0), (-0.42, 0.9075, 0.2204), (-0.4143, 0.9101, -1.0), (-0.4143, 0.9101, 0.2204), (-0.4086, 0.9127, -1.0), (-0.4086, 0.9127, 0.2204), (-0.4029, 0.9153, -1.0), (-0.4029, 0.9153, 0.2204), (-0.3971, 0.9178, -1.0), (-0.3971, 0.9178, 0.2204), (-0.3913, 0.9203, -1.0), (-0.3913, 0.9203, 0.2204), (-0.3855, 0.9227, -1.0), (-0.3855, 0.9227, 0.2204), (-0.3797, 0.9251, -1.0), (-0.3797, 0.9251, 0.2204), (-0.3739, 0.9275, -1.0), (-0.3739, 0.9275, 0.2204), (-0.3681, 0.9298, -1.0), (-0.3681, 0.9298, 0.2204), (-0.3622, 0.9321, -1.0), (-0.3622, 0.9321, 0.2204), (-0.3564, 0.9343, -1.0), (-0.3564, 0.9343, 0.2204), (-0.3505, 0.9366, -1.0), (-0.3505, 0.9366, 0.2204), (-0.3446, 0.9388, -1.0), (-0.3446, 0.9388, 0.2204), (-0.3387, 0.9409, -1.0), (-0.3387, 0.9409, 0.2204), (-0.3328, 0.943, -1.0), (-0.3328, 0.943, 0.2204), (-0.3268, 0.9451, -1.0), (-0.3268, 0.9451, 0.2204), (-0.3209, 0.9471, -1.0), (-0.3209, 0.9471, 0.2204), (-0.3149, 0.9491, -1.0), (-0.3149, 0.9491, 0.2204), (-0.309, 0.9511, -1.0), (-0.309, 0.9511, 0.2204), (-0.303, 0.953, -1.0), (-0.303, 0.953, 0.2204), (-0.297, 0.9549, -1.0), (-0.297, 0.9549, 0.2204), (-0.291, 0.9567, -1.0), (-0.291, 0.9567, 0.2204), (-0.285, 0.9585, -1.0), (-0.285, 0.9585, 0.2204), (-0.2789, 0.9603, -1.0), (-0.2789, 0.9603, 0.2204), (-0.2729, 0.962, -1.0), (-0.2729, 0.962, 0.2204), (-0.2668, 0.9637, -1.0), (-0.2668, 0.9637, 0.2204), (-0.2608, 0.9654, -1.0), (-0.2608, 0.9654, 0.2204), (-0.2547, 0.967, -1.0), (-0.2547, 0.967, 0.2204), (-0.2486, 0.9686, -1.0), (-0.2486, 0.9686, 0.2204), (-0.2425, 0.9701, -1.0), (-0.2425, 0.9701, 0.2204), (-0.2364, 0.9716, -1.0), (-0.2364, 0.9716, 0.2204), (-0.2303, 0.9731, -1.0), (-0.2303, 0.9731, 0.2204), (-0.2242, 0.9745, -1.0), (-0.2242, 0.9745, 0.2204), (-0.2181, 0.9759, -1.0), (-0.2181, 0.9759, 0.2204), (-0.212, 0.9773, -1.0), (-0.212, 0.9773, 0.2204), (-0.2058, 0.9786, -1.0), (-0.2058, 0.9786, 0.2204), (-0.1997, 0.9799, -1.0), (-0.1997, 0.9799, 0.2204), (-0.1935, 0.9811, -1.0), (-0.1935, 0.9811, 0.2204), (-0.1873, 0.9823, -1.0), (-0.1873, 0.9823, 0.2204), (-0.1811, 0.9835, -1.0), (-0.1811, 0.9835, 0.2204), (-0.175, 0.9846, -1.0), (-0.175, 0.9846, 0.2204), (-0.1688, 0.9857, -1.0), (-0.1688, 0.9857, 0.2204), (-0.1626, 0.9867, -1.0), (-0.1626, 0.9867, 0.2204), (-0.1564, 0.9877, -1.0), (-0.1564, 0.9877, 0.2204), (-0.1502, 0.9887, -1.0), (-0.1502, 0.9887, 0.2204), (-0.144, 0.9896, -1.0), (-0.144, 0.9896, 0.2204), (-0.1377, 0.9905, -1.0), (-0.1377, 0.9905, 0.2204), (-0.1315, 0.9913, -1.0), (-0.1315, 0.9913, 0.2204), (-0.1253, 0.9921, -1.0), (-0.1253, 0.9921, 0.2204), (-0.119, 0.9929, -1.0), (-0.119, 0.9929, 0.2204), (-0.1128, 0.9936, -1.0), (-0.1128, 0.9936, 0.2204), (-0.1066, 0.9943, -1.0), (-0.1066, 0.9943, 0.2204), (-0.1003, 0.995, -1.0), (-0.1003, 0.995, 0.2204), (-0.09405, 0.9956, -1.0), (-0.09405, 0.9956, 0.2204), (-0.08779, 0.9961, -1.0), (-0.08779, 0.9961, 0.2204), (-0.08153, 0.9967, -1.0), (-0.08153, 0.9967, 0.2204), (-0.07527, 0.9972, -1.0), (-0.07527, 0.9972, 0.2204), (-0.069, 0.9976, -1.0), (-0.069, 0.9976, 0.2204), (-0.06273, 0.998, -1.0), (-0.06273, 0.998, 0.2204), (-0.05646, 0.9984, -1.0), (-0.05646, 0.9984, 0.2204), (-0.05018, 0.9987, -1.0), (-0.05018, 0.9987, 0.2204), (-0.04391, 0.999, -1.0), (-0.04391, 0.999, 0.2204), (-0.03763, 0.9993, -1.0), (-0.03763, 0.9993, 0.2204), (-0.03135, 0.9995, -1.0), (-0.03135, 0.9995, 0.2204), (-0.02507, 0.9997, -1.0), (-0.02507, 0.9997, 0.2204), (-0.01879, 0.9998, -1.0), (-0.01879, 0.9998, 0.2204), (-0.0125, 0.9999, -1.0), (-0.0125, 0.9999, 0.2204), (-0.006222, 1.0, -1.0), (-0.006222, 1.0, 0.2204)], [], [(0, 1, 3, 2), (2, 3, 5, 4), (4, 5, 7, 6), (6, 7, 9, 8), (8, 9, 11, 10), (10, 11, 13, 12), (12, 13, 15, 14), (14, 15, 17, 16), (16, 17, 19, 18), (18, 19, 21, 20), (20, 21, 23, 22), (22, 23, 25, 24), (24, 25, 27, 26), (26, 27, 29, 28), (28, 29, 31, 30), (30, 31, 33, 32), (32, 33, 35, 34), (34, 35, 37, 36), (36, 37, 39, 38), (38, 39, 41, 40), (40, 41, 43, 42), (42, 43, 45, 44), (44, 45, 47, 46), (46, 47, 49, 48), (48, 49, 51, 50), (50, 51, 53, 52), (52, 53, 55, 54), (54, 55, 57, 56), (56, 57, 59, 58), (58, 59, 61, 60), (60, 61, 63, 62), (62, 63, 65, 64), (64, 65, 67, 66), (66, 67, 69, 68), (68, 69, 71, 70), (70, 71, 73, 72), (72, 73, 75, 74), (74, 75, 77, 76), (76, 77, 79, 78), (78, 79, 81, 80), (80, 81, 83, 82), (82, 83, 85, 84), (84, 85, 87, 86), (86, 87, 89, 88), (88, 89, 91, 90), (90, 91, 93, 92), (92, 93, 95, 94), (94, 95, 97, 96), (96, 97, 99, 98), (98, 99, 101, 100), (100, 101, 103, 102), (102, 103, 105, 104), (104, 105, 107, 106), (106, 107, 109, 108), (108, 109, 111, 110), (110, 111, 113, 112), (112, 113, 115, 114), (114, 115, 117, 116), (116, 117, 119, 118), (118, 119, 121, 120), (120, 121, 123, 122), (122, 123, 125, 124), (124, 125, 127, 126), (126, 127, 129, 128), (128, 129, 131, 130), (130, 131, 133, 132), (132, 133, 135, 134), (134, 135, 137, 136), (136, 137, 139, 138), (138, 139, 141, 140), (140, 141, 143, 142), (142, 143, 145, 144), (144, 145, 147, 146), (146, 147, 149, 148), (148, 149, 151, 150), (150, 151, 153, 152), (152, 153, 155, 154), (154, 155, 157, 156), (156, 157, 159, 158), (158, 159, 161, 160), (160, 161, 163, 162), (162, 163, 165, 164), (164, 165, 167, 166), (166, 167, 169, 168), (168, 169, 171, 170), (170, 171, 173, 172), (172, 173, 175, 174), (174, 175, 177, 176), (176, 177, 179, 178), (178, 179, 181, 180), (180, 181, 183, 182), (182, 183, 185, 184), (184, 185, 187, 186), (186, 187, 189, 188), (188, 189, 191, 190), (190, 191, 193, 192), (192, 193, 195, 194), (194, 195, 197, 196), (196, 197, 199, 198), (198, 199, 201, 200), (200, 201, 203, 202), (202, 203, 205, 204), (204, 205, 207, 206), (206, 207, 209, 208), (208, 209, 211, 210), (210, 211, 213, 212), (212, 213, 215, 214), (214, 215, 217, 216), (216, 217, 219, 218), (218, 219, 221, 220), (220, 221, 223, 222), (222, 223, 225, 224), (224, 225, 227, 226), (226, 227, 229, 228), (228, 229, 231, 230), (230, 231, 233, 232), (232, 233, 235, 234), (234, 235, 237, 236), (236, 237, 239, 238), (238, 239, 241, 240), (240, 241, 243, 242), (242, 243, 245, 244), (244, 245, 247, 246), (246, 247, 249, 248), (248, 249, 251, 250), (250, 251, 253, 252), (252, 253, 255, 254), (254, 255, 257, 256), (256, 257, 259, 258), (258, 259, 261, 260), (260, 261, 263, 262), (262, 263, 265, 264), (264, 265, 267, 266), (266, 267, 269, 268), (268, 269, 271, 270), (270, 271, 273, 272), (272, 273, 275, 274), (274, 275, 277, 276), (276, 277, 279, 278), (278, 279, 281, 280), (280, 281, 283, 282), (282, 283, 285, 284), (284, 285, 287, 286), (286, 287, 289, 288), (288, 289, 291, 290), (290, 291, 293, 292), (292, 293, 295, 294), (294, 295, 297, 296), (296, 297, 299, 298), (298, 299, 301, 300), (300, 301, 303, 302), (302, 303, 305, 304), (304, 305, 307, 306), (306, 307, 309, 308), (308, 309, 311, 310), (310, 311, 313, 312), (312, 313, 315, 314), (314, 315, 317, 316), (316, 317, 319, 318), (318, 319, 321, 320), (320, 321, 323, 322), (322, 323, 325, 324), (324, 325, 327, 326), (326, 327, 329, 328), (328, 329, 331, 330), (330, 331, 333, 332), (332, 333, 335, 334), (334, 335, 337, 336), (336, 337, 339, 338), (338, 339, 341, 340), (340, 341, 343, 342), (342, 343, 345, 344), (344, 345, 347, 346), (346, 347, 349, 348), (348, 349, 351, 350), (350, 351, 353, 352), (352, 353, 355, 354), (354, 355, 357, 356), (356, 357, 359, 358), (358, 359, 361, 360), (360, 361, 363, 362), (362, 363, 365, 364), (364, 365, 367, 366), (366, 367, 369, 368), (368, 369, 371, 370), (370, 371, 373, 372), (372, 373, 375, 374), (374, 375, 377, 376), (376, 377, 379, 378), (378, 379, 381, 380), (380, 381, 383, 382), (382, 383, 385, 384), (384, 385, 387, 386), (386, 387, 389, 388), (388, 389, 391, 390), (390, 391, 393, 392), (392, 393, 395, 394), (394, 395, 397, 396), (396, 397, 399, 398), (398, 399, 401, 400), (400, 401, 403, 402), (402, 403, 405, 404), (404, 405, 407, 406), (406, 407, 409, 408), (408, 409, 411, 410), (410, 411, 413, 412), (412, 413, 415, 414), (414, 415, 417, 416), (416, 417, 419, 418), (418, 419, 421, 420), (420, 421, 423, 422), (422, 423, 425, 424), (424, 425, 427, 426), (426, 427, 429, 428), (428, 429, 431, 430), (430, 431, 433, 432), (432, 433, 435, 434), (434, 435, 437, 436), (436, 437, 439, 438), (438, 439, 441, 440), (440, 441, 443, 442), (442, 443, 445, 444), (444, 445, 447, 446), (446, 447, 449, 448), (448, 449, 451, 450), (450, 451, 453, 452), (452, 453, 455, 454), (454, 455, 457, 456), (456, 457, 459, 458), (458, 459, 461, 460), (460, 461, 463, 462), (462, 463, 465, 464), (464, 465, 467, 466), (466, 467, 469, 468), (468, 469, 471, 470), (470, 471, 473, 472), (472, 473, 475, 474), (474, 475, 477, 476), (476, 477, 479, 478), (478, 479, 481, 480), (480, 481, 483, 482), (482, 483, 485, 484), (484, 485, 487, 486), (486, 487, 489, 488), (488, 489, 491, 490), (490, 491, 493, 492), (492, 493, 495, 494), (494, 495, 497, 496), (496, 497, 499, 498), (498, 499, 501, 500), (500, 501, 503, 502), (502, 503, 505, 504), (504, 505, 507, 506), (506, 507, 509, 508), (508, 509, 511, 510), (510, 511, 513, 512), (512, 513, 515, 514), (514, 515, 517, 516), (516, 517, 519, 518), (518, 519, 521, 520), (520, 521, 523, 522), (522, 523, 525, 524), (524, 525, 527, 526), (526, 527, 529, 528), (528, 529, 531, 530), (530, 531, 533, 532), (532, 533, 535, 534), (534, 535, 537, 536), (536, 537, 539, 538), (538, 539, 541, 540), (540, 541, 543, 542), (542, 543, 545, 544), (544, 545, 547, 546), (546, 547, 549, 548), (548, 549, 551, 550), (550, 551, 553, 552), (552, 553, 555, 554), (554, 555, 557, 556), (556, 557, 559, 558), (558, 559, 561, 560), (560, 561, 563, 562), (562, 563, 565, 564), (564, 565, 567, 566), (566, 567, 569, 568), (568, 569, 571, 570), (570, 571, 573, 572), (572, 573, 575, 574), (574, 575, 577, 576), (576, 577, 579, 578), (578, 579, 581, 580), (580, 581, 583, 582), (582, 583, 585, 584), (584, 585, 587, 586), (586, 587, 589, 588), (588, 589, 591, 590), (590, 591, 593, 592), (592, 593, 595, 594), (594, 595, 597, 596), (596, 597, 599, 598), (598, 599, 601, 600), (600, 601, 603, 602), (602, 603, 605, 604), (604, 605, 607, 606), (606, 607, 609, 608), (608, 609, 611, 610), (610, 611, 613, 612), (612, 613, 615, 614), (614, 615, 617, 616), (616, 617, 619, 618), (618, 619, 621, 620), (620, 621, 623, 622), (622, 623, 625, 624), (624, 625, 627, 626), (626, 627, 629, 628), (628, 629, 631, 630), (630, 631, 633, 632), (632, 633, 635, 634), (634, 635, 637, 636), (636, 637, 639, 638), (638, 639, 641, 640), (640, 641, 643, 642), (642, 643, 645, 644), (644, 645, 647, 646), (646, 647, 649, 648), (648, 649, 651, 650), (650, 651, 653, 652), (652, 653, 655, 654), (654, 655, 657, 656), (656, 657, 659, 658), (658, 659, 661, 660), (660, 661, 663, 662), (662, 663, 665, 664), (664, 665, 667, 666), (666, 667, 669, 668), (668, 669, 671, 670), (670, 671, 673, 672), (672, 673, 675, 674), (674, 675, 677, 676), (676, 677, 679, 678), (678, 679, 681, 680), (680, 681, 683, 682), (682, 683, 685, 684), (684, 685, 687, 686), (686, 687, 689, 688), (688, 689, 691, 690), (690, 691, 693, 692), (692, 693, 695, 694), (694, 695, 697, 696), (696, 697, 699, 698), (698, 699, 701, 700), (700, 701, 703, 702), (702, 703, 705, 704), (704, 705, 707, 706), (706, 707, 709, 708), (708, 709, 711, 710), (710, 711, 713, 712), (712, 713, 715, 714), (714, 715, 717, 716), (716, 717, 719, 718), (718, 719, 721, 720), (720, 721, 723, 722), (722, 723, 725, 724), (724, 725, 727, 726), (726, 727, 729, 728), (728, 729, 731, 730), (730, 731, 733, 732), (732, 733, 735, 734), (734, 735, 737, 736), (736, 737, 739, 738), (738, 739, 741, 740), (740, 741, 743, 742), (742, 743, 745, 744), (744, 745, 747, 746), (746, 747, 749, 748), (748, 749, 751, 750), (750, 751, 753, 752), (752, 753, 755, 754), (754, 755, 757, 756), (756, 757, 759, 758), (758, 759, 761, 760), (760, 761, 763, 762), (762, 763, 765, 764), (764, 765, 767, 766), (766, 767, 769, 768), (768, 769, 771, 770), (770, 771, 773, 772), (772, 773, 775, 774), (774, 775, 777, 776), (776, 777, 779, 778), (778, 779, 781, 780), (780, 781, 783, 782), (782, 783, 785, 784), (784, 785, 787, 786), (786, 787, 789, 788), (788, 789, 791, 790), (790, 791, 793, 792), (792, 793, 795, 794), (794, 795, 797, 796), (796, 797, 799, 798), (798, 799, 801, 800), (800, 801, 803, 802), (802, 803, 805, 804), (804, 805, 807, 806), (806, 807, 809, 808), (808, 809, 811, 810), (810, 811, 813, 812), (812, 813, 815, 814), (814, 815, 817, 816), (816, 817, 819, 818), (818, 819, 821, 820), (820, 821, 823, 822), (822, 823, 825, 824), (824, 825, 827, 826), (826, 827, 829, 828), (828, 829, 831, 830), (830, 831, 833, 832), (832, 833, 835, 834), (834, 835, 837, 836), (836, 837, 839, 838), (838, 839, 841, 840), (840, 841, 843, 842), (842, 843, 845, 844), (844, 845, 847, 846), (846, 847, 849, 848), (848, 849, 851, 850), (850, 851, 853, 852), (852, 853, 855, 854), (854, 855, 857, 856), (856, 857, 859, 858), (858, 859, 861, 860), (860, 861, 863, 862), (862, 863, 865, 864), (864, 865, 867, 866), (866, 867, 869, 868), (868, 869, 871, 870), (870, 871, 873, 872), (872, 873, 875, 874), (874, 875, 877, 876), (876, 877, 879, 878), (878, 879, 881, 880), (880, 881, 883, 882), (882, 883, 885, 884), (884, 885, 887, 886), (886, 887, 889, 888), (888, 889, 891, 890), (890, 891, 893, 892), (892, 893, 895, 894), (894, 895, 897, 896), (896, 897, 899, 898), (898, 899, 901, 900), (900, 901, 903, 902), (902, 903, 905, 904), (904, 905, 907, 906), (906, 907, 909, 908), (908, 909, 911, 910), (910, 911, 913, 912), (912, 913, 915, 914), (914, 915, 917, 916), (916, 917, 919, 918), (918, 919, 921, 920), (920, 921, 923, 922), (922, 923, 925, 924), (924, 925, 927, 926), (926, 927, 929, 928), (928, 929, 931, 930), (930, 931, 933, 932), (932, 933, 935, 934), (934, 935, 937, 936), (936, 937, 939, 938), (938, 939, 941, 940), (940, 941, 943, 942), (942, 943, 945, 944), (944, 945, 947, 946), (946, 947, 949, 948), (948, 949, 951, 950), (950, 951, 953, 952), (952, 953, 955, 954), (954, 955, 957, 956), (956, 957, 959, 958), (958, 959, 961, 960), (960, 961, 963, 962), (962, 963, 965, 964), (964, 965, 967, 966), (966, 967, 969, 968), (968, 969, 971, 970), (970, 971, 973, 972), (972, 973, 975, 974), (974, 975, 977, 976), (976, 977, 979, 978), (978, 979, 981, 980), (980, 981, 983, 982), (982, 983, 985, 984), (984, 985, 987, 986), (986, 987, 989, 988), (988, 989, 991, 990), (990, 991, 993, 992), (992, 993, 995, 994), (994, 995, 997, 996), (996, 997, 999, 998), (998, 999, 1001, 1000), (1000, 1001, 1003, 1002), (1002, 1003, 1005, 1004), (1004, 1005, 1007, 1006), (1006, 1007, 1009, 1008), (1008, 1009, 1011, 1010), (1010, 1011, 1013, 1012), (1012, 1013, 1015, 1014), (1014, 1015, 1017, 1016), (1016, 1017, 1019, 1018), (1018, 1019, 1021, 1020), (1020, 1021, 1023, 1022), (1022, 1023, 1025, 1024), (1024, 1025, 1027, 1026), (1026, 1027, 1029, 1028), (1028, 1029, 1031, 1030), (1030, 1031, 1033, 1032), (1032, 1033, 1035, 1034), (1034, 1035, 1037, 1036), (1036, 1037, 1039, 1038), (1038, 1039, 1041, 1040), (1040, 1041, 1043, 1042), (1042, 1043, 1045, 1044), (1044, 1045, 1047, 1046), (1046, 1047, 1049, 1048), (1048, 1049, 1051, 1050), (1050, 1051, 1053, 1052), (1052, 1053, 1055, 1054), (1054, 1055, 1057, 1056), (1056, 1057, 1059, 1058), (1058, 1059, 1061, 1060), (1060, 1061, 1063, 1062), (1062, 1063, 1065, 1064), (1064, 1065, 1067, 1066), (1066, 1067, 1069, 1068), (1068, 1069, 1071, 1070), (1070, 1071, 1073, 1072), (1072, 1073, 1075, 1074), (1074, 1075, 1077, 1076), (1076, 1077, 1079, 1078), (1078, 1079, 1081, 1080), (1080, 1081, 1083, 1082), (1082, 1083, 1085, 1084), (1084, 1085, 1087, 1086), (1086, 1087, 1089, 1088), (1088, 1089, 1091, 1090), (1090, 1091, 1093, 1092), (1092, 1093, 1095, 1094), (1094, 1095, 1097, 1096), (1096, 1097, 1099, 1098), (1098, 1099, 1101, 1100), (1100, 1101, 1103, 1102), (1102, 1103, 1105, 1104), (1104, 1105, 1107, 1106), (1106, 1107, 1109, 1108), (1108, 1109, 1111, 1110), (1110, 1111, 1113, 1112), (1112, 1113, 1115, 1114), (1114, 1115, 1117, 1116), (1116, 1117, 1119, 1118), (1118, 1119, 1121, 1120), (1120, 1121, 1123, 1122), (1122, 1123, 1125, 1124), (1124, 1125, 1127, 1126), (1126, 1127, 1129, 1128), (1128, 1129, 1131, 1130), (1130, 1131, 1133, 1132), (1132, 1133, 1135, 1134), (1134, 1135, 1137, 1136), (1136, 1137, 1139, 1138), (1138, 1139, 1141, 1140), (1140, 1141, 1143, 1142), (1142, 1143, 1145, 1144), (1144, 1145, 1147, 1146), (1146, 1147, 1149, 1148), (1148, 1149, 1151, 1150), (1150, 1151, 1153, 1152), (1152, 1153, 1155, 1154), (1154, 1155, 1157, 1156), (1156, 1157, 1159, 1158), (1158, 1159, 1161, 1160), (1160, 1161, 1163, 1162), (1162, 1163, 1165, 1164), (1164, 1165, 1167, 1166), (1166, 1167, 1169, 1168), (1168, 1169, 1171, 1170), (1170, 1171, 1173, 1172), (1172, 1173, 1175, 1174), (1174, 1175, 1177, 1176), (1176, 1177, 1179, 1178), (1178, 1179, 1181, 1180), (1180, 1181, 1183, 1182), (1182, 1183, 1185, 1184), (1184, 1185, 1187, 1186), (1186, 1187, 1189, 1188), (1188, 1189, 1191, 1190), (1190, 1191, 1193, 1192), (1192, 1193, 1195, 1194), (1194, 1195, 1197, 1196), (1196, 1197, 1199, 1198), (1198, 1199, 1201, 1200), (1200, 1201, 1203, 1202), (1202, 1203, 1205, 1204), (1204, 1205, 1207, 1206), (1206, 1207, 1209, 1208), (1208, 1209, 1211, 1210), (1210, 1211, 1213, 1212), (1212, 1213, 1215, 1214), (1214, 1215, 1217, 1216), (1216, 1217, 1219, 1218), (1218, 1219, 1221, 1220), (1220, 1221, 1223, 1222), (1222, 1223, 1225, 1224), (1224, 1225, 1227, 1226), (1226, 1227, 1229, 1228), (1228, 1229, 1231, 1230), (1230, 1231, 1233, 1232), (1232, 1233, 1235, 1234), (1234, 1235, 1237, 1236), (1236, 1237, 1239, 1238), (1238, 1239, 1241, 1240), (1240, 1241, 1243, 1242), (1242, 1243, 1245, 1244), (1244, 1245, 1247, 1246), (1246, 1247, 1249, 1248), (1248, 1249, 1251, 1250), (1250, 1251, 1253, 1252), (1252, 1253, 1255, 1254), (1254, 1255, 1257, 1256), (1256, 1257, 1259, 1258), (1258, 1259, 1261, 1260), (1260, 1261, 1263, 1262), (1262, 1263, 1265, 1264), (1264, 1265, 1267, 1266), (1266, 1267, 1269, 1268), (1268, 1269, 1271, 1270), (1270, 1271, 1273, 1272), (1272, 1273, 1275, 1274), (1274, 1275, 1277, 1276), (1276, 1277, 1279, 1278), (1278, 1279, 1281, 1280), (1280, 1281, 1283, 1282), (1282, 1283, 1285, 1284), (1284, 1285, 1287, 1286), (1286, 1287, 1289, 1288), (1288, 1289, 1291, 1290), (1290, 1291, 1293, 1292), (1292, 1293, 1295, 1294), (1294, 1295, 1297, 1296), (1296, 1297, 1299, 1298), (1298, 1299, 1301, 1300), (1300, 1301, 1303, 1302), (1302, 1303, 1305, 1304), (1304, 1305, 1307, 1306), (1306, 1307, 1309, 1308), (1308, 1309, 1311, 1310), (1310, 1311, 1313, 1312), (1312, 1313, 1315, 1314), (1314, 1315, 1317, 1316), (1316, 1317, 1319, 1318), (1318, 1319, 1321, 1320), (1320, 1321, 1323, 1322), (1322, 1323, 1325, 1324), (1324, 1325, 1327, 1326), (1326, 1327, 1329, 1328), (1328, 1329, 1331, 1330), (1330, 1331, 1333, 1332), (1332, 1333, 1335, 1334), (1334, 1335, 1337, 1336), (1336, 1337, 1339, 1338), (1338, 1339, 1341, 1340), (1340, 1341, 1343, 1342), (1342, 1343, 1345, 1344), (1344, 1345, 1347, 1346), (1346, 1347, 1349, 1348), (1348, 1349, 1351, 1350), (1350, 1351, 1353, 1352), (1352, 1353, 1355, 1354), (1354, 1355, 1357, 1356), (1356, 1357, 1359, 1358), (1358, 1359, 1361, 1360), (1360, 1361, 1363, 1362), (1362, 1363, 1365, 1364), (1364, 1365, 1367, 1366), (1366, 1367, 1369, 1368), (1368, 1369, 1371, 1370), (1370, 1371, 1373, 1372), (1372, 1373, 1375, 1374), (1374, 1375, 1377, 1376), (1376, 1377, 1379, 1378), (1378, 1379, 1381, 1380), (1380, 1381, 1383, 1382), (1382, 1383, 1385, 1384), (1384, 1385, 1387, 1386), (1386, 1387, 1389, 1388), (1388, 1389, 1391, 1390), (1390, 1391, 1393, 1392), (1392, 1393, 1395, 1394), (1394, 1395, 1397, 1396), (1396, 1397, 1399, 1398), (1398, 1399, 1401, 1400), (1400, 1401, 1403, 1402), (1402, 1403, 1405, 1404), (1404, 1405, 1407, 1406), (1406, 1407, 1409, 1408), (1408, 1409, 1411, 1410), (1410, 1411, 1413, 1412), (1412, 1413, 1415, 1414), (1414, 1415, 1417, 1416), (1416, 1417, 1419, 1418), (1418, 1419, 1421, 1420), (1420, 1421, 1423, 1422), (1422, 1423, 1425, 1424), (1424, 1425, 1427, 1426), (1426, 1427, 1429, 1428), (1428, 1429, 1431, 1430), (1430, 1431, 1433, 1432), (1432, 1433, 1435, 1434), (1434, 1435, 1437, 1436), (1436, 1437, 1439, 1438), (1438, 1439, 1441, 1440), (1440, 1441, 1443, 1442), (1442, 1443, 1445, 1444), (1444, 1445, 1447, 1446), (1446, 1447, 1449, 1448), (1448, 1449, 1451, 1450), (1450, 1451, 1453, 1452), (1452, 1453, 1455, 1454), (1454, 1455, 1457, 1456), (1456, 1457, 1459, 1458), (1458, 1459, 1461, 1460), (1460, 1461, 1463, 1462), (1462, 1463, 1465, 1464), (1464, 1465, 1467, 1466), (1466, 1467, 1469, 1468), (1468, 1469, 1471, 1470), (1470, 1471, 1473, 1472), (1472, 1473, 1475, 1474), (1474, 1475, 1477, 1476), (1476, 1477, 1479, 1478), (1478, 1479, 1481, 1480), (1480, 1481, 1483, 1482), (1482, 1483, 1485, 1484), (1484, 1485, 1487, 1486), (1486, 1487, 1489, 1488), (1488, 1489, 1491, 1490), (1490, 1491, 1493, 1492), (1492, 1493, 1495, 1494), (1494, 1495, 1497, 1496), (1496, 1497, 1499, 1498), (1498, 1499, 1501, 1500), (1500, 1501, 1503, 1502), (1502, 1503, 1505, 1504), (1504, 1505, 1507, 1506), (1506, 1507, 1509, 1508), (1508, 1509, 1511, 1510), (1510, 1511, 1513, 1512), (1512, 1513, 1515, 1514), (1514, 1515, 1517, 1516), (1516, 1517, 1519, 1518), (1518, 1519, 1521, 1520), (1520, 1521, 1523, 1522), (1522, 1523, 1525, 1524), (1524, 1525, 1527, 1526), (1526, 1527, 1529, 1528), (1528, 1529, 1531, 1530), (1530, 1531, 1533, 1532), (1532, 1533, 1535, 1534), (1534, 1535, 1537, 1536), (1536, 1537, 1539, 1538), (1538, 1539, 1541, 1540), (1540, 1541, 1543, 1542), (1542, 1543, 1545, 1544), (1544, 1545, 1547, 1546), (1546, 1547, 1549, 1548), (1548, 1549, 1551, 1550), (1550, 1551, 1553, 1552), (1552, 1553, 1555, 1554), (1554, 1555, 1557, 1556), (1556, 1557, 1559, 1558), (1558, 1559, 1561, 1560), (1560, 1561, 1563, 1562), (1562, 1563, 1565, 1564), (1564, 1565, 1567, 1566), (1566, 1567, 1569, 1568), (1568, 1569, 1571, 1570), (1570, 1571, 1573, 1572), (1572, 1573, 1575, 1574), (1574, 1575, 1577, 1576), (1576, 1577, 1579, 1578), (1578, 1579, 1581, 1580), (1580, 1581, 1583, 1582), (1582, 1583, 1585, 1584), (1584, 1585, 1587, 1586), (1586, 1587, 1589, 1588), (1588, 1589, 1591, 1590), (1590, 1591, 1593, 1592), (1592, 1593, 1595, 1594), (1594, 1595, 1597, 1596), (1596, 1597, 1599, 1598), (1598, 1599, 1601, 1600), (1600, 1601, 1603, 1602), (1602, 1603, 1605, 1604), (1604, 1605, 1607, 1606), (1606, 1607, 1609, 1608), (1608, 1609, 1611, 1610), (1610, 1611, 1613, 1612), (1612, 1613, 1615, 1614), (1614, 1615, 1617, 1616), (1616, 1617, 1619, 1618), (1618, 1619, 1621, 1620), (1620, 1621, 1623, 1622), (1622, 1623, 1625, 1624), (1624, 1625, 1627, 1626), (1626, 1627, 1629, 1628), (1628, 1629, 1631, 1630), (1630, 1631, 1633, 1632), (1632, 1633, 1635, 1634), (1634, 1635, 1637, 1636), (1636, 1637, 1639, 1638), (1638, 1639, 1641, 1640), (1640, 1641, 1643, 1642), (1642, 1643, 1645, 1644), (1644, 1645, 1647, 1646), (1646, 1647, 1649, 1648), (1648, 1649, 1651, 1650), (1650, 1651, 1653, 1652), (1652, 1653, 1655, 1654), (1654, 1655, 1657, 1656), (1656, 1657, 1659, 1658), (1658, 1659, 1661, 1660), (1660, 1661, 1663, 1662), (1662, 1663, 1665, 1664), (1664, 1665, 1667, 1666), (1666, 1667, 1669, 1668), (1668, 1669, 1671, 1670), (1670, 1671, 1673, 1672), (1672, 1673, 1675, 1674), (1674, 1675, 1677, 1676), (1676, 1677, 1679, 1678), (1678, 1679, 1681, 1680), (1680, 1681, 1683, 1682), (1682, 1683, 1685, 1684), (1684, 1685, 1687, 1686), (1686, 1687, 1689, 1688), (1688, 1689, 1691, 1690), (1690, 1691, 1693, 1692), (1692, 1693, 1695, 1694), (1694, 1695, 1697, 1696), (1696, 1697, 1699, 1698), (1698, 1699, 1701, 1700), (1700, 1701, 1703, 1702), (1702, 1703, 1705, 1704), (1704, 1705, 1707, 1706), (1706, 1707, 1709, 1708), (1708, 1709, 1711, 1710), (1710, 1711, 1713, 1712), (1712, 1713, 1715, 1714), (1714, 1715, 1717, 1716), (1716, 1717, 1719, 1718), (1718, 1719, 1721, 1720), (1720, 1721, 1723, 1722), (1722, 1723, 1725, 1724), (1724, 1725, 1727, 1726), (1726, 1727, 1729, 1728), (1728, 1729, 1731, 1730), (1730, 1731, 1733, 1732), (1732, 1733, 1735, 1734), (1734, 1735, 1737, 1736), (1736, 1737, 1739, 1738), (1738, 1739, 1741, 1740), (1740, 1741, 1743, 1742), (1742, 1743, 1745, 1744), (1744, 1745, 1747, 1746), (1746, 1747, 1749, 1748), (1748, 1749, 1751, 1750), (1750, 1751, 1753, 1752), (1752, 1753, 1755, 1754), (1754, 1755, 1757, 1756), (1756, 1757, 1759, 1758), (1758, 1759, 1761, 1760), (1760, 1761, 1763, 1762), (1762, 1763, 1765, 1764), (1764, 1765, 1767, 1766), (1766, 1767, 1769, 1768), (1768, 1769, 1771, 1770), (1770, 1771, 1773, 1772), (1772, 1773, 1775, 1774), (1774, 1775, 1777, 1776), (1776, 1777, 1779, 1778), (1778, 1779, 1781, 1780), (1780, 1781, 1783, 1782), (1782, 1783, 1785, 1784), (1784, 1785, 1787, 1786), (1786, 1787, 1789, 1788), (1788, 1789, 1791, 1790), (1790, 1791, 1793, 1792), (1792, 1793, 1795, 1794), (1794, 1795, 1797, 1796), (1796, 1797, 1799, 1798), (1798, 1799, 1801, 1800), (1800, 1801, 1803, 1802), (1802, 1803, 1805, 1804), (1804, 1805, 1807, 1806), (1806, 1807, 1809, 1808), (1808, 1809, 1811, 1810), (1810, 1811, 1813, 1812), (1812, 1813, 1815, 1814), (1814, 1815, 1817, 1816), (1816, 1817, 1819, 1818), (1818, 1819, 1821, 1820), (1820, 1821, 1823, 1822), (1822, 1823, 1825, 1824), (1824, 1825, 1827, 1826), (1826, 1827, 1829, 1828), (1828, 1829, 1831, 1830), (1830, 1831, 1833, 1832), (1832, 1833, 1835, 1834), (1834, 1835, 1837, 1836), (1836, 1837, 1839, 1838), (1838, 1839, 1841, 1840), (1840, 1841, 1843, 1842), (1842, 1843, 1845, 1844), (1844, 1845, 1847, 1846), (1846, 1847, 1849, 1848), (1848, 1849, 1851, 1850), (1850, 1851, 1853, 1852), (1852, 1853, 1855, 1854), (1854, 1855, 1857, 1856), (1856, 1857, 1859, 1858), (1858, 1859, 1861, 1860), (1860, 1861, 1863, 1862), (1862, 1863, 1865, 1864), (1864, 1865, 1867, 1866), (1866, 1867, 1869, 1868), (1868, 1869, 1871, 1870), (1870, 1871, 1873, 1872), (1872, 1873, 1875, 1874), (1874, 1875, 1877, 1876), (1876, 1877, 1879, 1878), (1878, 1879, 1881, 1880), (1880, 1881, 1883, 1882), (1882, 1883, 1885, 1884), (1884, 1885, 1887, 1886), (1886, 1887, 1889, 1888), (1888, 1889, 1891, 1890), (1890, 1891, 1893, 1892), (1892, 1893, 1895, 1894), (1894, 1895, 1897, 1896), (1896, 1897, 1899, 1898), (1898, 1899, 1901, 1900), (1900, 1901, 1903, 1902), (1902, 1903, 1905, 1904), (1904, 1905, 1907, 1906), (1906, 1907, 1909, 1908), (1908, 1909, 1911, 1910), (1910, 1911, 1913, 1912), (1912, 1913, 1915, 1914), (1914, 1915, 1917, 1916), (1916, 1917, 1919, 1918), (1918, 1919, 1921, 1920), (1920, 1921, 1923, 1922), (1922, 1923, 1925, 1924), (1924, 1925, 1927, 1926), (1926, 1927, 1929, 1928), (1928, 1929, 1931, 1930), (1930, 1931, 1933, 1932), (1932, 1933, 1935, 1934), (1934, 1935, 1937, 1936), (1936, 1937, 1939, 1938), (1938, 1939, 1941, 1940), (1940, 1941, 1943, 1942), (1942, 1943, 1945, 1944), (1944, 1945, 1947, 1946), (1946, 1947, 1949, 1948), (1948, 1949, 1951, 1950), (1950, 1951, 1953, 1952), (1952, 1953, 1955, 1954), (1954, 1955, 1957, 1956), (1956, 1957, 1959, 1958), (1958, 1959, 1961, 1960), (1960, 1961, 1963, 1962), (1962, 1963, 1965, 1964), (1964, 1965, 1967, 1966), (1966, 1967, 1969, 1968), (1968, 1969, 1971, 1970), (1970, 1971, 1973, 1972), (1972, 1973, 1975, 1974), (1974, 1975, 1977, 1976), (1976, 1977, 1979, 1978), (1978, 1979, 1981, 1980), (1980, 1981, 1983, 1982), (1982, 1983, 1985, 1984), (1984, 1985, 1987, 1986), (1986, 1987, 1989, 1988), (1988, 1989, 1991, 1990), (1990, 1991, 1993, 1992), (1992, 1993, 1995, 1994), (1994, 1995, 1997, 1996), (3, 1, 1999, 1997, 1995, 1993, 1991, 1989, 1987, 1985, 1983, 1981, 1979, 1977, 1975, 1973, 1971, 1969, 1967, 1965, 1963, 1961, 1959, 1957, 1955, 1953, 1951, 1949, 1947, 1945, 1943, 1941, 1939, 1937, 1935, 1933, 1931, 1929, 1927, 1925, 1923, 1921, 1919, 1917, 1915, 1913, 1911, 1909, 1907, 1905, 1903, 1901, 1899, 1897, 1895, 1893, 1891, 1889, 1887, 1885, 1883, 1881, 1879, 1877, 1875, 1873, 1871, 1869, 1867, 1865, 1863, 1861, 1859, 1857, 1855, 1853, 1851, 1849, 1847, 1845, 1843, 1841, 1839, 1837, 1835, 1833, 1831, 1829, 1827, 1825, 1823, 1821, 1819, 1817, 1815, 1813, 1811, 1809, 1807, 1805, 1803, 1801, 1799, 1797, 1795, 1793, 1791, 1789, 1787, 1785, 1783, 1781, 1779, 1777, 1775, 1773, 1771, 1769, 1767, 1765, 1763, 1761, 1759, 1757, 1755, 1753, 1751, 1749, 1747, 1745, 1743, 1741, 1739, 1737, 1735, 1733, 1731, 1729, 1727, 1725, 1723, 1721, 1719, 1717, 1715, 1713, 1711, 1709, 1707, 1705, 1703, 1701, 1699, 1697, 1695, 1693, 1691, 1689, 1687, 1685, 1683, 1681, 1679, 1677, 1675, 1673, 1671, 1669, 1667, 1665, 1663, 1661, 1659, 1657, 1655, 1653, 1651, 1649, 1647, 1645, 1643, 1641, 1639, 1637, 1635, 1633, 1631, 1629, 1627, 1625, 1623, 1621, 1619, 1617, 1615, 1613, 1611, 1609, 1607, 1605, 1603, 1601, 1599, 1597, 1595, 1593, 1591, 1589, 1587, 1585, 1583, 1581, 1579, 1577, 1575, 1573, 1571, 1569, 1567, 1565, 1563, 1561, 1559, 1557, 1555, 1553, 1551, 1549, 1547, 1545, 1543, 1541, 1539, 1537, 1535, 1533, 1531, 1529, 1527, 1525, 1523, 1521, 1519, 1517, 1515, 1513, 1511, 1509, 1507, 1505, 1503, 1501, 1499, 1497, 1495, 1493, 1491, 1489, 1487, 1485, 1483, 1481, 1479, 1477, 1475, 1473, 1471, 1469, 1467, 1465, 1463, 1461, 1459, 1457, 1455, 1453, 1451, 1449, 1447, 1445, 1443, 1441, 1439, 1437, 1435, 1433, 1431, 1429, 1427, 1425, 1423, 1421, 1419, 1417, 1415, 1413, 1411, 1409, 1407, 1405, 1403, 1401, 1399, 1397, 1395, 1393, 1391, 1389, 1387, 1385, 1383, 1381, 1379, 1377, 1375, 1373, 1371, 1369, 1367, 1365, 1363, 1361, 1359, 1357, 1355, 1353, 1351, 1349, 1347, 1345, 1343, 1341, 1339, 1337, 1335, 1333, 1331, 1329, 1327, 1325, 1323, 1321, 1319, 1317, 1315, 1313, 1311, 1309, 1307, 1305, 1303, 1301, 1299, 1297, 1295, 1293, 1291, 1289, 1287, 1285, 1283, 1281, 1279, 1277, 1275, 1273, 1271, 1269, 1267, 1265, 1263, 1261, 1259, 1257, 1255, 1253, 1251, 1249, 1247, 1245, 1243, 1241, 1239, 1237, 1235, 1233, 1231, 1229, 1227, 1225, 1223, 1221, 1219, 1217, 1215, 1213, 1211, 1209, 1207, 1205, 1203, 1201, 1199, 1197, 1195, 1193, 1191, 1189, 1187, 1185, 1183, 1181, 1179, 1177, 1175, 1173, 1171, 1169, 1167, 1165, 1163, 1161, 1159, 1157, 1155, 1153, 1151, 1149, 1147, 1145, 1143, 1141, 1139, 1137, 1135, 1133, 1131, 1129, 1127, 1125, 1123, 1121, 1119, 1117, 1115, 1113, 1111, 1109, 1107, 1105, 1103, 1101, 1099, 1097, 1095, 1093, 1091, 1089, 1087, 1085, 1083, 1081, 1079, 1077, 1075, 1073, 1071, 1069, 1067, 1065, 1063, 1061, 1059, 1057, 1055, 1053, 1051, 1049, 1047, 1045, 1043, 1041, 1039, 1037, 1035, 1033, 1031, 1029, 1027, 1025, 1023, 1021, 1019, 1017, 1015, 1013, 1011, 1009, 1007, 1005, 1003, 1001, 999, 997, 995, 993, 991, 989, 987, 985, 983, 981, 979, 977, 975, 973, 971, 969, 967, 965, 963, 961, 959, 957, 955, 953, 951, 949, 947, 945, 943, 941, 939, 937, 935, 933, 931, 929, 927, 925, 923, 921, 919, 917, 915, 913, 911, 909, 907, 905, 903, 901, 899, 897, 895, 893, 891, 889, 887, 885, 883, 881, 879, 877, 875, 873, 871, 869, 867, 865, 863, 861, 859, 857, 855, 853, 851, 849, 847, 845, 843, 841, 839, 837, 835, 833, 831, 829, 827, 825, 823, 821, 819, 817, 815, 813, 811, 809, 807, 805, 803, 801, 799, 797, 795, 793, 791, 789, 787, 785, 783, 781, 779, 777, 775, 773, 771, 769, 767, 765, 763, 761, 759, 757, 755, 753, 751, 749, 747, 745, 743, 741, 739, 737, 735, 733, 731, 729, 727, 725, 723, 721, 719, 717, 715, 713, 711, 709, 707, 705, 703, 701, 699, 697, 695, 693, 691, 689, 687, 685, 683, 681, 679, 677, 675, 673, 671, 669, 667, 665, 663, 661, 659, 657, 655, 653, 651, 649, 647, 645, 643, 641, 639, 637, 635, 633, 631, 629, 627, 625, 623, 621, 619, 617, 615, 613, 611, 609, 607, 605, 603, 601, 599, 597, 595, 593, 591, 589, 587, 585, 583, 581, 579, 577, 575, 573, 571, 569, 567, 565, 563, 561, 559, 557, 555, 553, 551, 549, 547, 545, 543, 541, 539, 537, 535, 533, 531, 529, 527, 525, 523, 521, 519, 517, 515, 513, 511, 509, 507, 505, 503, 501, 499, 497, 495, 493, 491, 489, 487, 485, 483, 481, 479, 477, 475, 473, 471, 469, 467, 465, 463, 461, 459, 457, 455, 453, 451, 449, 447, 445, 443, 441, 439, 437, 435, 433, 431, 429, 427, 425, 423, 421, 419, 417, 415, 413, 411, 409, 407, 405, 403, 401, 399, 397, 395, 393, 391, 389, 387, 385, 383, 381, 379, 377, 375, 373, 371, 369, 367, 365, 363, 361, 359, 357, 355, 353, 351, 349, 347, 345, 343, 341, 339, 337, 335, 333, 331, 329, 327, 325, 323, 321, 319, 317, 315, 313, 311, 309, 307, 305, 303, 301, 299, 297, 295, 293, 291, 289, 287, 285, 283, 281, 279, 277, 275, 273, 271, 269, 267, 265, 263, 261, 259, 257, 255, 253, 251, 249, 247, 245, 243, 241, 239, 237, 235, 233, 231, 229, 227, 225, 223, 221, 219, 217, 215, 213, 211, 209, 207, 205, 203, 201, 199, 197, 195, 193, 191, 189, 187, 185, 183, 181, 179, 177, 175, 173, 171, 169, 167, 165, 163, 161, 159, 157, 155, 153, 151, 149, 147, 145, 143, 141, 139, 137, 135, 133, 131, 129, 127, 125, 123, 121, 119, 117, 115, 113, 111, 109, 107, 105, 103, 101, 99, 97, 95, 93, 91, 89, 87, 85, 83, 81, 79, 77, 75, 73, 71, 69, 67, 65, 63, 61, 59, 57, 55, 53, 51, 49, 47, 45, 43, 41, 39, 37, 35, 33, 31, 29, 27, 25, 23, 21, 19, 17, 15, 13, 11, 9, 7, 5), (1998, 1999, 1, 0), (1996, 1997, 1999, 1998), (0, 2, 4, 6, 8, 10, 12, 14, 16, 18, 20, 22, 24, 26, 28, 30, 32, 34, 36, 38, 40, 42, 44, 46, 48, 50, 52, 54, 56, 58, 60, 62, 64, 66, 68, 70, 72, 74, 76, 78, 80, 82, 84, 86, 88, 90, 92, 94, 96, 98, 100, 102, 104, 106, 108, 110, 112, 114, 116, 118, 120, 122, 124, 126, 128, 130, 132, 134, 136, 138, 140, 142, 144, 146, 148, 150, 152, 154, 156, 158, 160, 162, 164, 166, 168, 170, 172, 174, 176, 178, 180, 182, 184, 186, 188, 190, 192, 194, 196, 198, 200, 202, 204, 206, 208, 210, 212, 214, 216, 218, 220, 222, 224, 226, 228, 230, 232, 234, 236, 238, 240, 242, 244, 246, 248, 250, 252, 254, 256, 258, 260, 262, 264, 266, 268, 270, 272, 274, 276, 278, 280, 282, 284, 286, 288, 290, 292, 294, 296, 298, 300, 302, 304, 306, 308, 310, 312, 314, 316, 318, 320, 322, 324, 326, 328, 330, 332, 334, 336, 338, 340, 342, 344, 346, 348, 350, 352, 354, 356, 358, 360, 362, 364, 366, 368, 370, 372, 374, 376, 378, 380, 382, 384, 386, 388, 390, 392, 394, 396, 398, 400, 402, 404, 406, 408, 410, 412, 414, 416, 418, 420, 422, 424, 426, 428, 430, 432, 434, 436, 438, 440, 442, 444, 446, 448, 450, 452, 454, 456, 458, 460, 462, 464, 466, 468, 470, 472, 474, 476, 478, 480, 482, 484, 486, 488, 490, 492, 494, 496, 498, 500, 502, 504, 506, 508, 510, 512, 514, 516, 518, 520, 522, 524, 526, 528, 530, 532, 534, 536, 538, 540, 542, 544, 546, 548, 550, 552, 554, 556, 558, 560, 562, 564, 566, 568, 570, 572, 574, 576, 578, 580, 582, 584, 586, 588, 590, 592, 594, 596, 598, 600, 602, 604, 606, 608, 610, 612, 614, 616, 618, 620, 622, 624, 626, 628, 630, 632, 634, 636, 638, 640, 642, 644, 646, 648, 650, 652, 654, 656, 658, 660, 662, 664, 666, 668, 670, 672, 674, 676, 678, 680, 682, 684, 686, 688, 690, 692, 694, 696, 698, 700, 702, 704, 706, 708, 710, 712, 714, 716, 718, 720, 722, 724, 726, 728, 730, 732, 734, 736, 738, 740, 742, 744, 746, 748, 750, 752, 754, 756, 758, 760, 762, 764, 766, 768, 770, 772, 774, 776, 778, 780, 782, 784, 786, 788, 790, 792, 794, 796, 798, 800, 802, 804, 806, 808, 810, 812, 814, 816, 818, 820, 822, 824, 826, 828, 830, 832, 834, 836, 838, 840, 842, 844, 846, 848, 850, 852, 854, 856, 858, 860, 862, 864, 866, 868, 870, 872, 874, 876, 878, 880, 882, 884, 886, 888, 890, 892, 894, 896, 898, 900, 902, 904, 906, 908, 910, 912, 914, 916, 918, 920, 922, 924, 926, 928, 930, 932, 934, 936, 938, 940, 942, 944, 946, 948, 950, 952, 954, 956, 958, 960, 962, 964, 966, 968, 970, 972, 974, 976, 978, 980, 982, 984, 986, 988, 990, 992, 994, 996, 998, 1000, 1002, 1004, 1006, 1008, 1010, 1012, 1014, 1016, 1018, 1020, 1022, 1024, 1026, 1028, 1030, 1032, 1034, 1036, 1038, 1040, 1042, 1044, 1046, 1048, 1050, 1052, 1054, 1056, 1058, 1060, 1062, 1064, 1066, 1068, 1070, 1072, 1074, 1076, 1078, 1080, 1082, 1084, 1086, 1088, 1090, 1092, 1094, 1096, 1098, 1100, 1102, 1104, 1106, 1108, 1110, 1112, 1114, 1116, 1118, 1120, 1122, 1124, 1126, 1128, 1130, 1132, 1134, 1136, 1138, 1140, 1142, 1144, 1146, 1148, 1150, 1152, 1154, 1156, 1158, 1160, 1162, 1164, 1166, 1168, 1170, 1172, 1174, 1176, 1178, 1180, 1182, 1184, 1186, 1188, 1190, 1192, 1194, 1196, 1198, 1200, 1202, 1204, 1206, 1208, 1210, 1212, 1214, 1216, 1218, 1220, 1222, 1224, 1226, 1228, 1230, 1232, 1234, 1236, 1238, 1240, 1242, 1244, 1246, 1248, 1250, 1252, 1254, 1256, 1258, 1260, 1262, 1264, 1266, 1268, 1270, 1272, 1274, 1276, 1278, 1280, 1282, 1284, 1286, 1288, 1290, 1292, 1294, 1296, 1298, 1300, 1302, 1304, 1306, 1308, 1310, 1312, 1314, 1316, 1318, 1320, 1322, 1324, 1326, 1328, 1330, 1332, 1334, 1336, 1338, 1340, 1342, 1344, 1346, 1348, 1350, 1352, 1354, 1356, 1358, 1360, 1362, 1364, 1366, 1368, 1370, 1372, 1374, 1376, 1378, 1380, 1382, 1384, 1386, 1388, 1390, 1392, 1394, 1396, 1398, 1400, 1402, 1404, 1406, 1408, 1410, 1412, 1414, 1416, 1418, 1420, 1422, 1424, 1426, 1428, 1430, 1432, 1434, 1436, 1438, 1440, 1442, 1444, 1446, 1448, 1450, 1452, 1454, 1456, 1458, 1460, 1462, 1464, 1466, 1468, 1470, 1472, 1474, 1476, 1478, 1480, 1482, 1484, 1486, 1488, 1490, 1492, 1494, 1496, 1498, 1500, 1502, 1504, 1506, 1508, 1510, 1512, 1514, 1516, 1518, 1520, 1522, 1524, 1526, 1528, 1530, 1532, 1534, 1536, 1538, 1540, 1542, 1544, 1546, 1548, 1550, 1552, 1554, 1556, 1558, 1560, 1562, 1564, 1566, 1568, 1570, 1572, 1574, 1576, 1578, 1580, 1582, 1584, 1586, 1588, 1590, 1592, 1594, 1596, 1598, 1600, 1602, 1604, 1606, 1608, 1610, 1612, 1614, 1616, 1618, 1620, 1622, 1624, 1626, 1628, 1630, 1632, 1634, 1636, 1638, 1640, 1642, 1644, 1646, 1648, 1650, 1652, 1654, 1656, 1658, 1660, 1662, 1664, 1666, 1668, 1670, 1672, 1674, 1676, 1678, 1680, 1682, 1684, 1686, 1688, 1690, 1692, 1694, 1696, 1698, 1700, 1702, 1704, 1706, 1708, 1710, 1712, 1714, 1716, 1718, 1720, 1722, 1724, 1726, 1728, 1730, 1732, 1734, 1736, 1738, 1740, 1742, 1744, 1746, 1748, 1750, 1752, 1754, 1756, 1758, 1760, 1762, 1764, 1766, 1768, 1770, 1772, 1774, 1776, 1778, 1780, 1782, 1784, 1786, 1788, 1790, 1792, 1794, 1796, 1798, 1800, 1802, 1804, 1806, 1808, 1810, 1812, 1814, 1816, 1818, 1820, 1822, 1824, 1826, 1828, 1830, 1832, 1834, 1836, 1838, 1840, 1842, 1844, 1846, 1848, 1850, 1852, 1854, 1856, 1858, 1860, 1862, 1864, 1866, 1868, 1870, 1872, 1874, 1876, 1878, 1880, 1882, 1884, 1886, 1888, 1890, 1892, 1894, 1896, 1898, 1900, 1902, 1904, 1906, 1908, 1910, 1912, 1914, 1916, 1918, 1920, 1922, 1924, 1926, 1928, 1930, 1932, 1934, 1936, 1938, 1940, 1942, 1944, 1946, 1948, 1950, 1952, 1954, 1956, 1958, 1960, 1962, 1964, 1966, 1968, 1970, 1972, 1974, 1976, 1978, 1980, 1982, 1984, 1986, 1988, 1990, 1992, 1994, 1996, 1998)])
me_cylinder_003.materials.append(mat_material_001)
me_cylinder_003.use_remesh_preserve_volume = False
me_cylinder_003.use_remesh_preserve_attributes = False
me_cylinder_003.use_mirror_vertex_groups = False
me_cylinder_003.update()
me_circle = bpy.data.meshes.new('Circle')
me_circle.from_pydata([(-2.534e-08, 0.7269, 0.0), (-0.1464, 0.7125, 0.0), (-0.2872, 0.6698, 0.0), (-0.417, 0.6004, 0.0), (-0.5307, 0.5071, 0.0), (-0.624, 0.3934, 0.0), (-0.6934, 0.2636, 0.0), (-0.7361, 0.1228, 0.0), (-0.7505, -0.02358, 0.0), (-0.7361, -0.17, 0.0), (-0.6934, -0.3108, 0.0), (-0.624, -0.4405, 0.0), (-0.5307, -0.5543, 0.0), (-0.417, -0.6476, 0.0), (-0.2872, -0.717, 0.0), (-0.1464, -0.7597, 0.0), (2.192e-07, -0.7741, 0.0), (0.1464, -0.7597, 0.0), (0.2872, -0.717, 0.0), (0.417, -0.6476, 0.0), (0.5307, -0.5543, 0.0), (0.624, -0.4405, 0.0), (0.6934, -0.3108, 0.0), (0.7361, -0.17, 0.0), (0.7505, -0.02358, 0.0), (0.7361, 0.1228, 0.0), (0.6934, 0.2636, 0.0), (0.624, 0.3934, 0.0), (0.5307, 0.5071, 0.0), (0.417, 0.6004, 0.0), (0.2872, 0.6698, 0.0), (0.1464, 0.7125, 0.0)], [], [(1, 2, 3, 4, 5, 6, 7, 8, 9, 10, 11, 12, 13, 14, 15, 16, 17, 18, 19, 20, 21, 22, 23, 24, 25, 26, 27, 28, 29, 30, 31, 0)])
me_circle.materials.append(mat_material_002)
me_circle.use_remesh_preserve_volume = False
me_circle.use_remesh_preserve_attributes = False
me_circle.use_mirror_vertex_groups = False
me_circle.update()

# ---- objects
ob_cylinder = bpy.data.objects.new('Cylinder', me_cylinder_003)
ob_circle = bpy.data.objects.new('Circle', me_circle)

# ---- transforms, parenting, visibility, modifiers, constraints
ob_cylinder.location = (0.0, 0.0, 0.2101)
ob_cylinder.scale = (0.2078, 0.2078, 0.2078)
ob_cylinder.lineart.crease_threshold = 0.0
ob_circle.location = (0.0, 0.0, 0.000941)
ob_circle.scale = (0.4069, 0.4069, 0.4069)
ob_circle.lineart.crease_threshold = 0.0

# ---- collection membership
col_collection_1.objects.link(ob_cylinder)
col_collection_1.objects.link(ob_circle)

# ---- scene / render settings (as saved in the file)
scene.frame_start = 1; scene.frame_end = 250; scene.frame_set(1)
scene.render.engine = 'CYCLES'
scene.render.resolution_percentage = 50
scene.render.dither_intensity = 0.0
scene.cycles.use_denoising = False
scene.cycles.samples = 800
scene.cycles.sampling_pattern = 'TABULATED_SOBOL'
scene.cycles.light_sampling_threshold = 0.0
scene.cycles.use_adaptive_sampling = False
scene.cycles.use_light_tree = False
scene.cycles.blur_glossy = 0.0
scene.cycles.pixel_filter_type = 'GAUSSIAN'
scene.cycles.sample_clamp_indirect = 0.0
scene.view_settings.view_transform = 'Standard'
bpy.context.view_layer.update()

# ---- added for rendering (the .blend has no active camera and no usable light): camera, sun
cam_auto = bpy.data.cameras.new('AutoCamera')
cam_auto.lens = 50.0
cam_auto.sensor_width = 36.0
cam_auto.clip_end = 1000.0
ob_auto_camera = bpy.data.objects.new('AutoCamera', cam_auto)
scene.collection.objects.link(ob_auto_camera)
ob_auto_camera.location = (0.833236, -1.00948, 0.795043)
ob_auto_camera.rotation_euler = (1.09748, -7.21219e-08, 0.694738)
scene.camera = ob_auto_camera
light_auto_sun = bpy.data.lights.new('AutoSun', 'SUN')
light_auto_sun.energy = 3.0
light_auto_sun.angle = 0.0523599
ob_auto_sun = bpy.data.objects.new('AutoSun', light_auto_sun)
scene.collection.objects.link(ob_auto_sun)
ob_auto_sun.rotation_euler = (0.872665, 0.174533, 0.523599)
bpy.context.view_layer.update()
